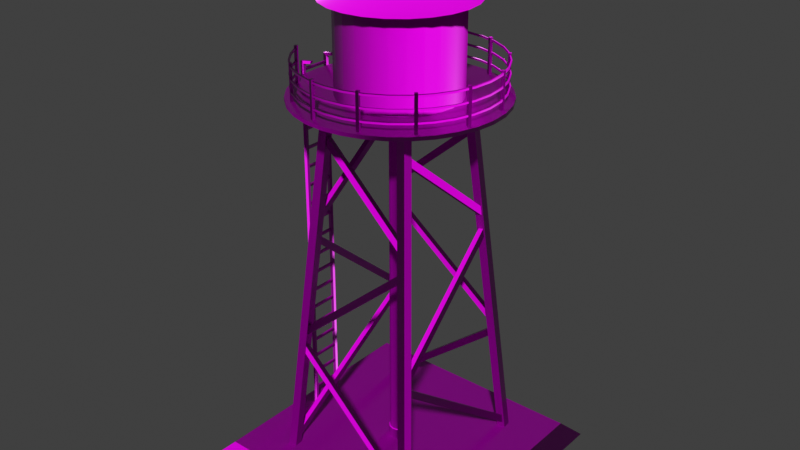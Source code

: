 # Source: water_tank.blend  (saved by Blender 2.90.8; exported with 4.5.12 LTS)
import bpy
from mathutils import Matrix  # noqa: F401  (used for matrix-valued properties, if any)

bpy.ops.wm.read_factory_settings(use_empty=True)
scene = bpy.context.scene
scene.name = 'Scene'

# ---- collections
col_collection = bpy.data.collections.new('Collection'); scene.collection.children.link(col_collection)

# ---- images (referenced by path relative to the original .blend; pixels are not part of the script)
import os
ASSET_DIR = os.environ.get("B2B_ASSET_DIR", "")  # directory of the original .blend (textures are referenced by path, not embedded)
HERE = os.path.dirname(os.path.abspath(__file__))  # packed textures are extracted next to this script under _unpacked/

def load_image(name, relpath, width, height, colorspace="sRGB"):
    """Load a texture the original file referenced (path relative to the .blend, or extracted next to this script)."""
    p = next((c for c in (os.path.join(HERE, relpath), os.path.join(ASSET_DIR, relpath)) if relpath and os.path.exists(c)), "")
    if p:
        img = bpy.data.images.load(p, check_existing=True)
        img.name = name
    else:  # same state as the original file: an image datablock whose file is absent (Cycles renders it pink)
        img = bpy.data.images.new(name, width, height)
        img.source = "FILE"
        img.filepath = "//" + (relpath or name)
    img.colorspace_settings.name = colorspace
    return img
img_normal_png_001 = load_image('normal.png.001', 'texture water tank/normal.png', 1024, 1024, 'Non-Color')
img_metal_png = load_image('metal.png', 'texture water tank/metal.png', 1024, 1024, 'Non-Color')
img_colour_png = load_image('colour.png', 'texture water tank/colour.png', 1024, 1024, 'sRGB')
img_roughness_png = load_image('roughness.png', 'texture water tank/roughness.png', 1024, 1024, 'Non-Color')

# ---- materials (node trees are filled in below, after node groups)
mat_water_tank = bpy.data.materials.new('water tank')

# ---- node groups
ng_auto_smooth = bpy.data.node_groups.new('Auto Smooth', 'GeometryNodeTree')
_s = ng_auto_smooth.interface.new_socket(name='Geometry', in_out='OUTPUT', socket_type='NodeSocketGeometry')
_s = ng_auto_smooth.interface.new_socket(name='Geometry', in_out='INPUT', socket_type='NodeSocketGeometry')
_s = ng_auto_smooth.interface.new_socket(name='Angle', in_out='INPUT', socket_type='NodeSocketFloat')
_s.subtype = 'ANGLE'
_s.min_value = 0.0
_s.max_value = 3.142
ng_auto_smooth.is_modifier = True
_N = ng_auto_smooth.nodes; _L = ng_auto_smooth.links
n0 = _N.new('NodeGroupOutput'); n0.name = 'Group Output'; n0.location = (480, -100)
n1 = _N.new('NodeGroupInput'); n1.name = 'Group Input'; n1.location = (-420, -300)
n2 = _N.new('NodeGroupInput'); n2.name = 'Group Input.001'; n2.location = (-60, -100)
n3 = _N.new('GeometryNodeSetShadeSmooth'); n3.name = 'Set Shade Smooth'; n3.location = (120, -100)
n3.domain = 'EDGE'
n4 = _N.new('GeometryNodeSetShadeSmooth'); n4.name = 'Set Shade Smooth.001'; n4.location = (300, -100)
n5 = _N.new('GeometryNodeInputMeshEdgeAngle'); n5.name = 'Edge Angle'; n5.location = (-420, -220)
n6 = _N.new('GeometryNodeInputEdgeSmooth'); n6.name = 'Is Edge Smooth'; n6.location = (-60, -160)
n7 = _N.new('GeometryNodeInputShadeSmooth'); n7.name = 'Is Face Smooth'; n7.location = (-240, -340)
n8 = _N.new('FunctionNodeBooleanMath'); n8.name = 'Boolean Math'; n8.location = (-60, -220)
n9 = _N.new('FunctionNodeCompare'); n9.name = 'Compare'; n9.location = (-240, -180)
n9.operation = 'LESS_EQUAL'
_L.new(n5.outputs[0], n9.inputs[0])
_L.new(n4.outputs[0], n0.inputs[0])
_L.new(n1.outputs[1], n9.inputs[1])
_L.new(n9.outputs[0], n8.inputs[0])
_L.new(n7.outputs[0], n8.inputs[1])
_L.new(n2.outputs[0], n3.inputs[0])
_L.new(n6.outputs[0], n3.inputs[1])
_L.new(n3.outputs[0], n4.inputs[0])
_L.new(n8.outputs[0], n3.inputs[2])
n0.is_active_output = True

# ---- material node trees
mat_water_tank.use_nodes = True; mat_water_tank.node_tree.nodes.clear()
_N = mat_water_tank.node_tree.nodes; _L = mat_water_tank.node_tree.links
n0 = _N.new('NodeFrame'); n0.name = 'Frame'; n0.location = (-1270, 330)
n0.label = 'Mapping'
n0.width = 400
n1 = _N.new('NodeFrame'); n1.name = 'Frame.001'; n1.location = (-626, 797)
n1.label = 'Textures'
n1.width = 359
n2 = _N.new('ShaderNodeMapping'); n2.name = 'Mapping'; n2.location = (230, -30)
n3 = _N.new('ShaderNodeTexCoord'); n3.name = 'Texture Coordinate'; n3.location = (30, -30)
n4 = _N.new('ShaderNodeTexImage'); n4.name = 'Image Texture.002'; n4.location = (86, -857)
n4.label = 'Normal'
n4.image = img_normal_png_001
n5 = _N.new('ShaderNodeTexImage'); n5.name = 'Image Texture'; n5.location = (86, -297)
n5.label = 'Metallic'
n5.image = img_metal_png
n6 = _N.new('ShaderNodeTexImage'); n6.name = 'Image Texture.003'; n6.location = (89, -30)
n6.label = 'Metallic'
n6.image = img_colour_png
n7 = _N.new('NodeReroute'); n7.name = 'Reroute'; n7.location = (36, -752)
n7.width = 16
n7.socket_idname = 'NodeSocketVector'
n8 = _N.new('ShaderNodeOutputMaterial'); n8.name = 'Material Output'; n8.location = (772, 410)
n9 = _N.new('ShaderNodeBsdfPrincipled'); n9.name = 'Principled BSDF'; n9.location = (405, 487)
n9.distribution = 'GGX'
n9.subsurface_method = 'BURLEY'
n9.inputs[3].default_value = 1.45
n9.inputs[27].default_value = (0.0, 0.0, 0.0, 1.0)
n9.inputs[28].default_value = 1.0
n10 = _N.new('ShaderNodeMath'); n10.name = 'Math'; n10.location = (-93, 403)
n10.operation = 'MULTIPLY'
n10.inputs[1].default_value = 0.1
n10.inputs[2].default_value = 0.0
n11 = _N.new('ShaderNodeTexImage'); n11.name = 'Image Texture.001'; n11.location = (86, -577)
n11.label = 'Roughness'
n11.image = img_roughness_png
n12 = _N.new('ShaderNodeNormalMap'); n12.name = 'Normal Map'; n12.location = (63, 0)
n12.inputs[0].default_value = 1.5
n2.parent = n0
n3.parent = n0
n4.parent = n1
n5.parent = n1
n6.parent = n1
n7.parent = n1
n11.parent = n1
_L.new(n9.outputs[0], n8.inputs[0])
_L.new(n5.outputs[0], n10.inputs[0])
_L.new(n7.outputs[0], n5.inputs[0])
_L.new(n7.outputs[0], n11.inputs[0])
_L.new(n7.outputs[0], n4.inputs[0])
_L.new(n2.outputs[0], n7.inputs[0])
_L.new(n3.outputs[2], n2.inputs[0])
_L.new(n7.outputs[0], n6.inputs[0])
_L.new(n6.outputs[0], n9.inputs[0])
_L.new(n10.outputs[0], n9.inputs[1])
_L.new(n11.outputs[0], n9.inputs[2])
_L.new(n4.outputs[0], n12.inputs[1])
_L.new(n12.outputs[0], n9.inputs[5])
n8.is_active_output = True

# ---- world
world_world = bpy.data.worlds.new('World'); scene.world = world_world
world_world.use_nodes = True; world_world.node_tree.nodes.clear()
_N = world_world.node_tree.nodes; _L = world_world.node_tree.links
n0 = _N.new('ShaderNodeOutputWorld'); n0.name = 'World Output'; n0.location = (300, 300)
n1 = _N.new('ShaderNodeBackground'); n1.name = 'Background'; n1.location = (10, 300)
n1.inputs[0].default_value = (0.05088, 0.05088, 0.05088, 1.0)
_L.new(n1.outputs[0], n0.inputs[0])
n0.is_active_output = True
world_world.color = (0.05088, 0.05088, 0.05088)
world_world.use_sun_shadow = False
world_world.sun_shadow_jitter_overblur = 0.0

# ---- meshes
me_cylinder_003 = bpy.data.meshes.new('Cylinder.003')
me_cylinder_003.from_pydata([(-0.003031, 3.324, 12.43), (-0.003031, 3.324, 12.55), (0.6455, 3.261, 12.43), (0.6455, 3.261, 12.55), (1.269, 3.071, 12.43), (1.269, 3.071, 12.55), (1.844, 2.764, 12.43), (1.844, 2.764, 12.55), (2.348, 2.351, 12.43), (2.348, 2.351, 12.55), (2.761, 1.847, 12.43), (2.761, 1.847, 12.55), (3.068, 1.272, 12.43), (3.068, 1.272, 12.55), (3.258, 0.6485, 12.43), (3.258, 0.6485, 12.55), (3.321, -5.081e-05, 12.43), (3.321, -5.081e-05, 12.55), (3.258, -0.6486, 12.43), (3.258, -0.6486, 12.55), (3.068, -1.272, 12.43), (3.068, -1.272, 12.55), (2.761, -1.847, 12.43), (2.761, -1.847, 12.55), (2.348, -2.351, 12.43), (2.348, -2.351, 12.55), (1.844, -2.764, 12.43), (1.844, -2.764, 12.55), (1.269, -3.071, 12.43), (1.269, -3.071, 12.55), (0.6455, -3.261, 12.43), (0.6455, -3.261, 12.55), (-0.003033, -3.325, 12.43), (-0.003033, -3.325, 12.55), (-0.6516, -3.261, 12.43), (-0.6516, -3.261, 12.55), (-1.275, -3.071, 12.43), (-1.275, -3.071, 12.55), (-1.85, -2.764, 12.43), (-1.85, -2.764, 12.55), (-2.354, -2.351, 12.43), (-2.354, -2.351, 12.55), (-2.767, -1.847, 12.43), (-2.767, -1.847, 12.55), (-3.074, -1.272, 12.43), (-3.074, -1.272, 12.55), (-3.264, -0.6486, 12.43), (-3.264, -0.6486, 12.55), (-3.328, -4.785e-05, 12.43), (-3.328, -4.785e-05, 12.55), (-3.264, 0.6485, 12.43), (-3.264, 0.6485, 12.55), (-3.074, 1.272, 12.43), (-3.074, 1.272, 12.55), (-2.767, 1.847, 12.43), (-2.767, 1.847, 12.55), (-2.354, 2.351, 12.43), (-2.354, 2.351, 12.55), (-1.85, 2.764, 12.43), (-1.85, 2.764, 12.55), (-1.275, 3.071, 12.43), (-1.275, 3.071, 12.55), (-0.6516, 3.261, 12.43), (-0.6516, 3.261, 12.55), (-0.003031, 1.91, 12.5), (-0.003031, 1.91, 15.47), (0.4912, 1.845, 12.5), (0.4912, 1.845, 15.47), (0.9518, 1.654, 12.5), (0.9518, 1.654, 15.47), (1.347, 1.35, 12.5), (1.347, 1.35, 15.47), (1.651, 0.9548, 12.5), (1.651, 0.9548, 15.47), (1.842, 0.4942, 12.5), (1.842, 0.4942, 15.47), (1.907, -5.092e-05, 12.5), (1.907, -5.092e-05, 15.47), (1.842, -0.4943, 12.5), (1.842, -0.4943, 15.47), (1.651, -0.9549, 12.5), (1.651, -0.9549, 15.47), (1.347, -1.35, 12.5), (1.347, -1.35, 15.47), (0.9518, -1.654, 12.5), (0.9518, -1.654, 15.47), (0.4912, -1.845, 12.5), (0.4912, -1.845, 15.47), (-0.003031, -1.91, 12.5), (-0.003031, -1.91, 15.47), (-0.4973, -1.845, 12.5), (-0.4973, -1.845, 15.47), (-0.9579, -1.654, 12.5), (-0.9579, -1.654, 15.47), (-1.353, -1.35, 12.5), (-1.353, -1.35, 15.47), (-1.657, -0.9549, 12.5), (-1.657, -0.9549, 15.47), (-1.848, -0.4943, 12.5), (-1.848, -0.4943, 15.47), (-1.913, -5.195e-05, 12.5), (-1.913, -5.195e-05, 15.47), (-1.848, 0.4942, 12.5), (-1.848, 0.4942, 15.47), (-1.657, 0.9548, 12.5), (-1.657, 0.9548, 15.47), (-1.353, 1.35, 12.5), (-1.353, 1.35, 15.47), (-0.9579, 1.654, 12.5), (-0.9579, 1.654, 15.47), (-0.4973, 1.845, 12.5), (-0.4973, 1.845, 15.47), (0.6142, 2.304, 15.43), (-0.003031, 2.385, 15.43), (1.189, 2.065, 15.43), (1.683, 1.686, 15.43), (2.062, 1.192, 15.43), (2.301, 0.6172, 15.43), (2.382, -5.082e-05, 15.43), (2.301, -0.6173, 15.43), (2.062, -1.192, 15.43), (1.683, -1.686, 15.43), (1.189, -2.065, 15.43), (0.6142, -2.304, 15.43), (-0.003031, -2.385, 15.43), (-0.6203, -2.304, 15.43), (-1.195, -2.065, 15.43), (-1.689, -1.686, 15.43), (-2.068, -1.192, 15.43), (-2.307, -0.6173, 15.43), (-2.388, -5.211e-05, 15.43), (-2.307, 0.6172, 15.43), (-2.068, 1.192, 15.43), (-1.689, 1.686, 15.43), (-1.195, 2.065, 15.43), (-0.6203, 2.304, 15.43), (-0.003031, -5.13e-05, 16.63), (-3.899, -3.896, 0.4276), (3.893, -3.896, 0.4276), (-3.899, 3.896, 0.4276), (3.893, 3.896, 0.4276), (-4.416, 4.413, -0.0779), (-4.416, -4.413, -0.0779), (4.41, -4.413, -0.0779), (4.41, 4.413, -0.0779), (1.636, 1.884, 8.676), (1.798, 1.883, 8.689), (1.386, -1.432, 11.43), (1.649, 1.737, 8.502), (1.811, 1.735, 8.516), (1.399, -1.58, 11.25), (1.561, -1.581, 11.27), (1.548, -1.434, 11.44), (-1.724, 1.743, 8.775), (1.373, 1.502, 11.4), (-1.722, 1.906, 8.788), (1.375, 1.664, 11.41), (-1.576, 1.756, 8.602), (1.521, 1.515, 11.23), (-1.575, 1.918, 8.615), (1.523, 1.677, 11.24), (-1.683, -1.884, 8.665), (-1.846, -1.883, 8.678), (-1.45, 1.432, 11.42), (-1.695, -1.737, 8.491), (-1.858, -1.736, 8.504), (-1.462, 1.58, 11.24), (-1.625, 1.581, 11.26), (-1.613, 1.434, 11.43), (1.702, -1.75, 8.786), (1.701, -1.913, 8.799), (-1.411, -1.509, 11.39), (1.555, -1.763, 8.612), (1.554, -1.925, 8.625), (-1.558, -1.521, 11.22), (-1.56, -1.684, 11.23), (-1.413, -1.671, 11.4), (1.818, -1.873, 7.838), (1.817, -2.035, 7.856), (-1.958, -2.121, 4.596), (1.67, -1.853, 8.011), (1.669, -2.015, 8.028), (-2.106, -2.101, 4.768), (-2.107, -2.263, 4.786), (-1.96, -2.283, 4.613), (-1.822, 1.842, 7.834), (-1.821, 2.004, 7.853), (1.974, 2.125, 4.618), (-1.676, 1.82, 8.007), (-1.674, 1.982, 8.027), (2.121, 2.103, 4.792), (2.123, 2.264, 4.811), (1.976, 2.286, 4.637), (1.706, 2.0, 7.95), (1.868, 1.999, 7.967), (1.964, -2.151, 4.456), (1.685, 1.853, 8.123), (1.847, 1.852, 8.141), (1.944, -2.299, 4.629), (2.105, -2.3, 4.647), (2.126, -2.153, 4.474), (-1.702, -1.971, 7.939), (-1.864, -1.969, 7.956), (-1.938, 2.181, 4.443), (-1.683, -1.824, 8.112), (-1.845, -1.822, 8.129), (-1.919, 2.328, 4.617), (-2.081, 2.33, 4.633), (-2.1, 2.183, 4.46), (2.17, 2.363, 4.196), (2.168, 2.201, 4.186), (-2.252, 2.676, 0.575), (2.022, 2.353, 4.37), (2.02, 2.191, 4.359), (-2.4, 2.666, 0.7486), (-2.402, 2.503, 0.7379), (-2.254, 2.513, 0.5643), (-2.163, -2.363, 4.183), (-2.161, -2.201, 4.172), (2.283, -2.676, 0.5894), (-2.016, -2.353, 4.357), (-2.014, -2.191, 4.346), (2.429, -2.666, 0.7639), (2.431, -2.503, 0.7532), (2.284, -2.513, 0.5787), (-2.138, 2.338, 4.162), (-1.975, 2.337, 4.152), (-2.44, -2.552, 0.5338), (-2.128, 2.191, 4.336), (-1.966, 2.189, 4.326), (-2.43, -2.7, 0.7079), (-2.268, -2.701, 0.6977), (-2.277, -2.554, 0.5237), (2.145, -2.338, 4.176), (1.983, -2.337, 4.165), (2.47, 2.552, 0.5494), (2.135, -2.191, 4.35), (1.972, -2.189, 4.339), (2.46, 2.699, 0.7234), (2.297, 2.701, 0.7122), (2.308, 2.554, 0.5382), (-2.495, -2.796, 0.2125), (-1.559, -1.628, 12.48), (-2.521, -2.51, 0.2125), (-1.586, -1.342, 12.48), (-2.208, -2.772, 0.2134), (-1.273, -1.604, 12.49), (-2.235, -2.485, 0.2134), (-1.299, -1.318, 12.48), (2.516, -2.807, 0.2284), (1.507, -1.635, 12.49), (2.543, -2.52, 0.2285), (1.535, -1.348, 12.49), (2.229, -2.781, 0.2275), (1.221, -1.609, 12.49), (2.257, -2.495, 0.2276), (1.248, -1.323, 12.49), (-2.483, 2.807, 0.2126), (-1.553, 1.635, 12.48), (-2.511, 2.52, 0.2125), (-1.58, 1.348, 12.48), (-2.197, 2.781, 0.2135), (-1.266, 1.609, 12.49), (-2.224, 2.495, 0.2134), (-1.294, 1.323, 12.48), (2.527, 2.796, 0.2285), (1.514, 1.628, 12.49), (2.554, 2.51, 0.2286), (1.54, 1.342, 12.49), (2.241, 2.772, 0.2276), (1.227, 1.604, 12.49), (2.267, 2.485, 0.2276), (1.254, 1.318, 12.49), (-3.417, -0.4997, 12.6), (-3.417, 0.4996, 12.6), (-3.417, -0.4997, 12.68), (-3.337, -0.4997, 12.6), (-3.337, 0.4996, 12.6), (-3.337, -0.4997, 12.68), (-3.337, 0.4996, 12.68), (-3.417, 0.4996, 12.68), (-3.437, 0.4483, 0.2709), (-3.437, 0.4483, 12.92), (-3.437, 0.55, 0.2709), (-3.437, 0.55, 12.92), (-3.321, 0.4483, 0.2709), (-3.321, 0.4483, 12.84), (-3.321, 0.55, 0.2709), (-3.321, 0.55, 12.84), (-3.001, 0.4483, 12.99), (-3.001, 0.55, 12.99), (-3.036, 0.55, 12.9), (-3.036, 0.4483, 12.9), (-3.437, -0.4485, 0.2709), (-3.437, -0.4485, 12.92), (-3.437, -0.5501, 0.2709), (-3.437, -0.5501, 12.92), (-3.321, -0.4485, 0.2709), (-3.321, -0.4485, 12.84), (-3.321, -0.5501, 0.2709), (-3.321, -0.5501, 12.84), (-3.001, -0.4485, 12.99), (-3.001, -0.5501, 12.99), (-3.036, -0.5501, 12.9), (-3.036, -0.4485, 12.9), (-3.417, -0.4997, 1.0), (-3.417, 0.4996, 1.0), (-3.417, -0.4997, 1.081), (-3.337, -0.4997, 1.0), (-3.337, 0.4996, 1.0), (-3.337, -0.4997, 1.081), (-3.337, 0.4996, 1.081), (-3.417, 0.4996, 1.081), (-3.417, -0.4997, 1.645), (-3.417, 0.4996, 1.645), (-3.417, -0.4997, 1.725), (-3.337, -0.4997, 1.645), (-3.337, 0.4996, 1.645), (-3.337, -0.4997, 1.725), (-3.337, 0.4996, 1.725), (-3.417, 0.4996, 1.725), (-3.417, -0.4997, 2.289), (-3.417, 0.4996, 2.289), (-3.417, -0.4997, 2.37), (-3.337, -0.4997, 2.289), (-3.337, 0.4996, 2.289), (-3.337, -0.4997, 2.37), (-3.337, 0.4996, 2.37), (-3.417, 0.4996, 2.37), (-3.417, -0.4997, 2.934), (-3.417, 0.4996, 2.934), (-3.417, -0.4997, 3.014), (-3.337, -0.4997, 2.934), (-3.337, 0.4996, 2.934), (-3.337, -0.4997, 3.014), (-3.337, 0.4996, 3.014), (-3.417, 0.4996, 3.014), (-3.417, -0.4997, 3.578), (-3.417, 0.4996, 3.578), (-3.417, -0.4997, 3.659), (-3.337, -0.4997, 3.578), (-3.337, 0.4996, 3.578), (-3.337, -0.4997, 3.659), (-3.337, 0.4996, 3.659), (-3.417, 0.4996, 3.659), (-3.417, -0.4997, 4.223), (-3.417, 0.4996, 4.223), (-3.417, -0.4997, 4.303), (-3.337, -0.4997, 4.223), (-3.337, 0.4996, 4.223), (-3.337, -0.4997, 4.303), (-3.337, 0.4996, 4.303), (-3.417, 0.4996, 4.303), (-3.417, -0.4997, 4.867), (-3.417, 0.4996, 4.867), (-3.417, -0.4997, 4.948), (-3.337, -0.4997, 4.867), (-3.337, 0.4996, 4.867), (-3.337, -0.4997, 4.948), (-3.337, 0.4996, 4.948), (-3.417, 0.4996, 4.948), (-3.417, -0.4997, 5.512), (-3.417, 0.4996, 5.512), (-3.417, -0.4997, 5.592), (-3.337, -0.4997, 5.512), (-3.337, 0.4996, 5.512), (-3.337, -0.4997, 5.592), (-3.337, 0.4996, 5.592), (-3.417, 0.4996, 5.592), (-3.417, -0.4997, 6.156), (-3.417, 0.4996, 6.156), (-3.417, -0.4997, 6.237), (-3.337, -0.4997, 6.156), (-3.337, 0.4996, 6.156), (-3.337, -0.4997, 6.237), (-3.337, 0.4996, 6.237), (-3.417, 0.4996, 6.237), (-3.417, -0.4997, 6.801), (-3.417, 0.4996, 6.801), (-3.417, -0.4997, 6.881), (-3.337, -0.4997, 6.801), (-3.337, 0.4996, 6.801), (-3.337, -0.4997, 6.881), (-3.337, 0.4996, 6.881), (-3.417, 0.4996, 6.881), (-3.417, -0.4997, 7.445), (-3.417, 0.4996, 7.445), (-3.417, -0.4997, 7.526), (-3.337, -0.4997, 7.445), (-3.337, 0.4996, 7.445), (-3.337, -0.4997, 7.526), (-3.337, 0.4996, 7.526), (-3.417, 0.4996, 7.526), (-3.417, -0.4997, 8.09), (-3.417, 0.4996, 8.09), (-3.417, -0.4997, 8.17), (-3.337, -0.4997, 8.09), (-3.337, 0.4996, 8.09), (-3.337, -0.4997, 8.17), (-3.337, 0.4996, 8.17), (-3.417, 0.4996, 8.17), (-3.417, -0.4997, 8.734), (-3.417, 0.4996, 8.734), (-3.417, -0.4997, 8.815), (-3.337, -0.4997, 8.734), (-3.337, 0.4996, 8.734), (-3.337, -0.4997, 8.815), (-3.337, 0.4996, 8.815), (-3.417, 0.4996, 8.815), (-3.417, -0.4997, 9.379), (-3.417, 0.4996, 9.379), (-3.417, -0.4997, 9.46), (-3.337, -0.4997, 9.379), (-3.337, 0.4996, 9.379), (-3.337, -0.4997, 9.46), (-3.337, 0.4996, 9.46), (-3.417, 0.4996, 9.46), (-3.417, -0.4997, 10.02), (-3.417, 0.4996, 10.02), (-3.417, -0.4997, 10.1), (-3.337, -0.4997, 10.02), (-3.337, 0.4996, 10.02), (-3.337, -0.4997, 10.1), (-3.337, 0.4996, 10.1), (-3.417, 0.4996, 10.1), (-3.417, -0.4997, 10.67), (-3.417, 0.4996, 10.67), (-3.417, -0.4997, 10.75), (-3.337, -0.4997, 10.67), (-3.337, 0.4996, 10.67), (-3.337, -0.4997, 10.75), (-3.337, 0.4996, 10.75), (-3.417, 0.4996, 10.75), (-3.417, -0.4997, 11.31), (-3.417, 0.4996, 11.31), (-3.417, -0.4997, 11.39), (-3.337, -0.4997, 11.31), (-3.337, 0.4996, 11.31), (-3.337, -0.4997, 11.39), (-3.337, 0.4996, 11.39), (-3.417, 0.4996, 11.39), (-3.417, -0.4997, 11.96), (-3.417, 0.4996, 11.96), (-3.417, -0.4997, 12.04), (-3.337, -0.4997, 11.96), (-3.337, 0.4996, 11.96), (-3.337, -0.4997, 12.04), (-3.337, 0.4996, 12.04), (-3.417, 0.4996, 12.04), (-0.003031, 3.167, 12.82), (-0.6209, 3.106, 12.82), (-1.215, 2.926, 12.82), (-1.762, 2.633, 12.82), (-2.242, 2.239, 12.82), (-2.636, 1.759, 12.82), (-2.929, 1.212, 12.82), (-2.929, -1.212, 12.82), (-2.636, -1.759, 12.82), (-2.242, -2.239, 12.82), (-1.762, -2.633, 12.82), (-1.215, -2.926, 12.82), (-0.6209, -3.106, 12.82), (-0.00303, -3.167, 12.82), (0.6148, -3.106, 12.82), (1.209, -2.926, 12.82), (1.756, -2.633, 12.82), (2.236, -2.239, 12.82), (2.63, -1.759, 12.82), (2.923, -1.212, 12.82), (3.103, -0.6179, 12.82), (3.164, -4.801e-05, 12.82), (3.103, 0.6178, 12.82), (2.923, 1.212, 12.82), (2.63, 1.759, 12.82), (2.236, 2.239, 12.82), (1.756, 2.633, 12.82), (1.209, 2.926, 12.82), (0.6148, 3.106, 12.82), (0.006183, 3.118, 12.82), (-0.6021, 3.058, 12.82), (-1.187, 2.881, 12.82), (-1.726, 2.593, 12.82), (-2.199, 2.205, 12.82), (-2.587, 1.732, 12.82), (-2.875, 1.193, 12.82), (-2.875, -1.193, 12.82), (-2.587, -1.732, 12.82), (-2.199, -2.205, 12.82), (-1.726, -2.593, 12.82), (-1.187, -2.881, 12.82), (-0.6021, -3.058, 12.82), (0.006184, -3.118, 12.82), (0.6145, -3.058, 12.82), (1.199, -2.881, 12.82), (1.739, -2.593, 12.82), (2.211, -2.205, 12.82), (2.599, -1.732, 12.82), (2.887, -1.193, 12.82), (3.064, -0.6084, 12.82), (3.124, -4.804e-05, 12.82), (3.064, 0.6083, 12.82), (2.887, 1.193, 12.82), (2.599, 1.732, 12.82), (2.211, 2.205, 12.82), (1.739, 2.593, 12.82), (1.199, 2.881, 12.82), (0.6145, 3.058, 12.82), (-0.6209, 3.106, 12.88), (-0.003031, 3.167, 12.88), (-1.215, 2.926, 12.88), (-1.762, 2.633, 12.88), (-2.242, 2.239, 12.88), (-2.636, 1.759, 12.88), (-2.929, 1.212, 12.88), (-2.636, -1.759, 12.88), (-2.929, -1.212, 12.88), (-2.242, -2.239, 12.88), (-1.762, -2.633, 12.88), (-1.215, -2.926, 12.88), (-0.6209, -3.106, 12.88), (-0.00303, -3.167, 12.88), (0.6148, -3.106, 12.88), (1.209, -2.926, 12.88), (1.756, -2.633, 12.88), (2.236, -2.239, 12.88), (2.63, -1.759, 12.88), (2.923, -1.212, 12.88), (3.103, -0.6179, 12.88), (3.164, -4.801e-05, 12.88), (3.103, 0.6178, 12.88), (2.923, 1.212, 12.88), (2.63, 1.759, 12.88), (2.236, 2.239, 12.88), (1.756, 2.633, 12.88), (1.209, 2.926, 12.88), (0.6148, 3.106, 12.88), (-0.6021, 3.058, 12.88), (0.006183, 3.118, 12.88), (-1.187, 2.881, 12.88), (-1.726, 2.593, 12.88), (-2.199, 2.205, 12.88), (-2.587, 1.732, 12.88), (-2.875, 1.193, 12.88), (-2.587, -1.732, 12.88), (-2.875, -1.193, 12.88), (-2.199, -2.205, 12.88), (-1.726, -2.593, 12.88), (-1.187, -2.881, 12.88), (-0.6021, -3.058, 12.88), (0.006184, -3.118, 12.88), (0.6145, -3.058, 12.88), (1.199, -2.881, 12.88), (1.739, -2.593, 12.88), (2.211, -2.205, 12.88), (2.599, -1.732, 12.88), (2.887, -1.193, 12.88), (3.064, -0.6084, 12.88), (3.124, -4.804e-05, 12.88), (3.064, 0.6083, 12.88), (2.887, 1.193, 12.88), (2.599, 1.732, 12.88), (2.211, 2.205, 12.88), (1.739, 2.593, 12.88), (1.199, 2.881, 12.88), (0.6145, 3.058, 12.88), (-0.003031, 3.167, 13.58), (-0.6209, 3.106, 13.58), (-1.215, 2.926, 13.58), (-1.762, 2.633, 13.58), (-2.242, 2.239, 13.58), (-2.636, 1.759, 13.58), (-2.929, 1.212, 13.58), (-2.929, -1.212, 13.58), (-2.636, -1.759, 13.58), (-2.242, -2.239, 13.58), (-1.762, -2.633, 13.58), (-1.215, -2.926, 13.58), (-0.6209, -3.106, 13.58), (-0.00303, -3.167, 13.58), (0.6148, -3.106, 13.58), (1.209, -2.926, 13.58), (1.756, -2.633, 13.58), (2.236, -2.239, 13.58), (2.63, -1.759, 13.58), (2.923, -1.212, 13.58), (3.103, -0.6179, 13.58), (3.164, -4.801e-05, 13.58), (3.103, 0.6178, 13.58), (2.923, 1.212, 13.58), (2.63, 1.759, 13.58), (2.236, 2.239, 13.58), (1.756, 2.633, 13.58), (1.209, 2.926, 13.58), (0.6148, 3.106, 13.58), (0.006183, 3.118, 13.58), (-0.6021, 3.058, 13.58), (-1.187, 2.881, 13.58), (-1.726, 2.593, 13.58), (-2.199, 2.205, 13.58), (-2.587, 1.732, 13.58), (-2.875, 1.193, 13.58), (-2.875, -1.193, 13.58), (-2.587, -1.732, 13.58), (-2.199, -2.205, 13.58), (-1.726, -2.593, 13.58), (-1.187, -2.881, 13.58), (-0.6021, -3.058, 13.58), (0.006184, -3.118, 13.58), (0.6145, -3.058, 13.58), (1.199, -2.881, 13.58), (1.739, -2.593, 13.58), (2.211, -2.205, 13.58), (2.599, -1.732, 13.58), (2.887, -1.193, 13.58), (3.064, -0.6084, 13.58), (3.124, -4.804e-05, 13.58), (3.064, 0.6083, 13.58), (2.887, 1.193, 13.58), (2.599, 1.732, 13.58), (2.211, 2.205, 13.58), (1.739, 2.593, 13.58), (1.199, 2.881, 13.58), (0.6145, 3.058, 13.58), (-0.6209, 3.106, 13.64), (-0.003031, 3.167, 13.64), (-1.215, 2.926, 13.64), (-1.762, 2.633, 13.64), (-2.242, 2.239, 13.64), (-2.636, 1.759, 13.64), (-2.929, 1.212, 13.64), (-2.636, -1.759, 13.64), (-2.929, -1.212, 13.64), (-2.242, -2.239, 13.64), (-1.762, -2.633, 13.64), (-1.215, -2.926, 13.64), (-0.6209, -3.106, 13.64), (-0.00303, -3.167, 13.64), (0.6148, -3.106, 13.64), (1.209, -2.926, 13.64), (1.756, -2.633, 13.64), (2.236, -2.239, 13.64), (2.63, -1.759, 13.64), (2.923, -1.212, 13.64), (3.103, -0.6179, 13.64), (3.164, -4.801e-05, 13.64), (3.103, 0.6178, 13.64), (2.923, 1.212, 13.64), (2.63, 1.759, 13.64), (2.236, 2.239, 13.64), (1.756, 2.633, 13.64), (1.209, 2.926, 13.64), (0.6148, 3.106, 13.64), (-0.6021, 3.058, 13.65), (0.006183, 3.118, 13.65), (-1.187, 2.881, 13.65), (-1.726, 2.593, 13.65), (-2.199, 2.205, 13.65), (-2.587, 1.732, 13.65), (-2.875, 1.193, 13.65), (-2.587, -1.732, 13.65), (-2.875, -1.193, 13.65), (-2.199, -2.205, 13.65), (-1.726, -2.593, 13.65), (-1.187, -2.881, 13.65), (-0.6021, -3.058, 13.65), (0.006184, -3.118, 13.65), (0.6145, -3.058, 13.65), (1.199, -2.881, 13.65), (1.739, -2.593, 13.65), (2.211, -2.205, 13.65), (2.599, -1.732, 13.65), (2.887, -1.193, 13.65), (3.064, -0.6084, 13.65), (3.124, -4.804e-05, 13.65), (3.064, 0.6083, 13.65), (2.887, 1.193, 13.65), (2.599, 1.732, 13.65), (2.211, 2.205, 13.65), (1.739, 2.593, 13.65), (1.199, 2.881, 13.65), (0.6145, 3.058, 13.65), (-0.003031, 3.167, 13.2), (-0.6209, 3.106, 13.2), (-1.215, 2.926, 13.2), (-1.762, 2.633, 13.2), (-2.242, 2.239, 13.2), (-2.636, 1.759, 13.2), (-2.929, 1.212, 13.2), (-2.929, -1.212, 13.2), (-2.636, -1.759, 13.2), (-2.242, -2.239, 13.2), (-1.762, -2.633, 13.2), (-1.215, -2.926, 13.2), (-0.6209, -3.106, 13.2), (-0.00303, -3.167, 13.2), (0.6148, -3.106, 13.2), (1.209, -2.926, 13.2), (1.756, -2.633, 13.2), (2.236, -2.239, 13.2), (2.63, -1.759, 13.2), (2.923, -1.212, 13.2), (3.103, -0.6179, 13.2), (3.164, -4.801e-05, 13.2), (3.103, 0.6178, 13.2), (2.923, 1.212, 13.2), (2.63, 1.759, 13.2), (2.236, 2.239, 13.2), (1.756, 2.633, 13.2), (1.209, 2.926, 13.2), (0.6148, 3.106, 13.2), (0.006183, 3.118, 13.2), (-0.6021, 3.058, 13.2), (-1.187, 2.881, 13.2), (-1.726, 2.593, 13.2), (-2.199, 2.205, 13.2), (-2.587, 1.732, 13.2), (-2.875, 1.193, 13.2), (-2.875, -1.193, 13.2), (-2.587, -1.732, 13.2), (-2.199, -2.205, 13.2), (-1.726, -2.593, 13.2), (-1.187, -2.881, 13.2), (-0.6021, -3.058, 13.2), (0.006184, -3.118, 13.2), (0.6145, -3.058, 13.2), (1.199, -2.881, 13.2), (1.739, -2.593, 13.2), (2.211, -2.205, 13.2), (2.599, -1.732, 13.2), (2.887, -1.193, 13.2), (3.064, -0.6084, 13.2), (3.124, -4.804e-05, 13.2), (3.064, 0.6083, 13.2), (2.887, 1.193, 13.2), (2.599, 1.732, 13.2), (2.211, 2.205, 13.2), (1.739, 2.593, 13.2), (1.199, 2.881, 13.2), (0.6145, 3.058, 13.2), (-0.6209, 3.106, 13.26), (-0.003031, 3.167, 13.26), (-1.215, 2.926, 13.26), (-1.762, 2.633, 13.26), (-2.242, 2.239, 13.26), (-2.636, 1.759, 13.26), (-2.929, 1.212, 13.26), (-2.636, -1.759, 13.26), (-2.929, -1.212, 13.26), (-2.242, -2.239, 13.26), (-1.762, -2.633, 13.26), (-1.215, -2.926, 13.26), (-0.6209, -3.106, 13.26), (-0.00303, -3.167, 13.26), (0.6148, -3.106, 13.26), (1.209, -2.926, 13.26), (1.756, -2.633, 13.26), (2.236, -2.239, 13.26), (2.63, -1.759, 13.26), (2.923, -1.212, 13.26), (3.103, -0.6179, 13.26), (3.164, -4.801e-05, 13.26), (3.103, 0.6178, 13.26), (2.923, 1.212, 13.26), (2.63, 1.759, 13.26), (2.236, 2.239, 13.26), (1.756, 2.633, 13.26), (1.209, 2.926, 13.26), (0.6148, 3.106, 13.26), (-0.6021, 3.058, 13.26), (0.006183, 3.118, 13.26), (-1.187, 2.881, 13.26), (-1.726, 2.593, 13.26), (-2.199, 2.205, 13.26), (-2.587, 1.732, 13.26), (-2.875, 1.193, 13.26), (-2.587, -1.732, 13.26), (-2.875, -1.193, 13.26), (-2.199, -2.205, 13.26), (-1.726, -2.593, 13.26), (-1.187, -2.881, 13.26), (-0.6021, -3.058, 13.26), (0.006184, -3.118, 13.26), (0.6145, -3.058, 13.26), (1.199, -2.881, 13.26), (1.739, -2.593, 13.26), (2.211, -2.205, 13.26), (2.599, -1.732, 13.26), (2.887, -1.193, 13.26), (3.064, -0.6084, 13.26), (3.124, -4.804e-05, 13.26), (3.064, 0.6083, 13.26), (2.887, 1.193, 13.26), (2.599, 1.732, 13.26), (2.211, 2.205, 13.26), (1.739, 2.593, 13.26), (1.199, 2.881, 13.26), (0.6145, 3.058, 13.26), (-2.914, 1.275, 12.51), (-2.914, 1.275, 13.7), (-2.868, 1.359, 12.51), (-2.868, 1.359, 13.7), (-2.829, 1.229, 12.51), (-2.829, 1.229, 13.7), (-2.783, 1.313, 12.51), (-2.783, 1.313, 13.7), (-1.962, 2.502, 12.51), (-1.962, 2.502, 13.7), (-1.881, 2.555, 12.51), (-1.881, 2.555, 13.7), (-1.909, 2.421, 12.51), (-1.909, 2.421, 13.7), (-1.828, 2.474, 12.51), (-1.828, 2.474, 13.7), (-0.5416, 3.131, 12.51), (-0.5416, 3.131, 13.7), (-0.4457, 3.14, 12.51), (-0.4457, 3.14, 13.7), (-0.5334, 3.035, 12.51), (-0.5334, 3.035, 13.7), (-0.4374, 3.044, 12.51), (-0.4374, 3.044, 13.7), (1.007, 3.012, 12.51), (1.007, 3.012, 13.7), (1.095, 2.974, 12.51), (1.095, 2.974, 13.7), (0.9688, 2.924, 12.51), (0.9688, 2.924, 13.7), (1.057, 2.886, 12.51), (1.057, 2.886, 13.7), (2.314, 2.174, 12.51), (2.314, 2.174, 13.7), (2.374, 2.098, 12.51), (2.374, 2.098, 13.7), (2.239, 2.114, 12.51), (2.239, 2.114, 13.7), (2.298, 2.038, 12.51), (2.298, 2.038, 13.7), (3.068, 0.8155, 12.51), (3.068, 0.8155, 13.7), (3.085, 0.7207, 12.51), (3.085, 0.7207, 13.7), (2.973, 0.7988, 12.51), (2.973, 0.7988, 13.7), (2.99, 0.7039, 12.51), (2.99, 0.7039, 13.7), (3.088, -0.7376, 12.51), (3.088, -0.7376, 13.7), (3.057, -0.829, 12.51), (3.057, -0.829, 13.7), (2.996, -0.7074, 12.51), (2.996, -0.7074, 13.7), (2.966, -0.7988, 12.51), (2.966, -0.7988, 13.7), (2.369, -2.114, 12.51), (2.369, -2.114, 13.7), (2.299, -2.181, 12.51), (2.299, -2.181, 13.7), (2.302, -2.044, 12.51), (2.302, -2.044, 13.7), (2.232, -2.111, 12.51), (2.232, -2.111, 13.7), (1.083, -2.986, 12.51), (1.083, -2.986, 13.7), (0.99, -3.011, 12.51), (0.99, -3.011, 13.7), (1.058, -2.893, 12.51), (1.058, -2.893, 13.7), (0.9649, -2.918, 12.51), (0.9649, -2.918, 13.7), (-0.4621, -3.144, 12.51), (-0.4621, -3.144, 13.7), (-0.5559, -3.122, 12.51), (-0.5559, -3.122, 13.7), (-0.4402, -3.05, 12.51), (-0.4402, -3.05, 13.7), (-0.534, -3.028, 12.51), (-0.534, -3.028, 13.7), (-1.898, -2.551, 12.51), (-1.898, -2.551, 13.7), (-1.97, -2.487, 12.51), (-1.97, -2.487, 13.7), (-1.834, -2.479, 12.51), (-1.834, -2.479, 13.7), (-1.906, -2.415, 12.51), (-1.906, -2.415, 13.7), (-2.88, -1.348, 12.51), (-2.88, -1.348, 13.7), (-2.914, -1.258, 12.51), (-2.914, -1.258, 13.7), (-2.79, -1.315, 12.51), (-2.79, -1.315, 13.7), (-2.823, -1.224, 12.51), (-2.823, -1.224, 13.7), (-3.029e-08, 0.3691, -0.00585), (-2.973e-08, 0.3893, 12.86), (0.1845, 0.3196, -0.00585), (0.1947, 0.3372, 12.86), (0.3196, 0.1845, -0.00585), (0.3372, 0.1947, 12.86), (0.3691, -1.564e-07, -0.00585), (0.3893, -1.548e-07, 12.86), (0.3196, -0.1845, -0.00585), (0.3372, -0.1947, 12.86), (0.1845, -0.3196, -0.00585), (0.1947, -0.3372, 12.86), (2.544e-08, -0.3691, -0.00585), (2.906e-08, -0.3893, 12.86), (-0.1845, -0.3196, -0.00585), (-0.1947, -0.3372, 12.86), (-0.3196, -0.1845, -0.00585), (-0.3372, -0.1947, 12.86), (-0.3691, -3.118e-07, -0.00585), (-0.3893, -3.188e-07, 12.86), (-0.3196, 0.1845, -0.00585), (-0.3372, 0.1947, 12.86), (-0.1845, 0.3196, -0.00585), (-0.1947, 0.3372, 12.86), (-2.973e-08, 0.3893, 12.19), (-3.083e-08, 0.3415, 12.17), (0.1707, 0.2957, 12.17), (0.1947, 0.3372, 12.19), (0.2957, 0.1707, 12.17), (0.3372, 0.1947, 12.19), (0.3415, -1.588e-07, 12.17), (0.3893, -1.548e-07, 12.19), (0.2957, -0.1707, 12.17), (0.3372, -0.1947, 12.19), (0.1707, -0.2957, 12.17), (0.1947, -0.3372, 12.19), (2.073e-08, -0.3415, 12.17), (2.906e-08, -0.3893, 12.19), (-0.1707, -0.2957, 12.17), (-0.1947, -0.3372, 12.19), (-0.2957, -0.1707, 12.17), (-0.3372, -0.1947, 12.19), (-0.3415, -3.026e-07, 12.17), (-0.3893, -3.188e-07, 12.19), (-0.2957, 0.1707, 12.17), (-0.3372, 0.1947, 12.19), (-0.1707, 0.2957, 12.17), (-0.1947, 0.3372, 12.19), (-0.2957, 0.1707, 0.8071), (-0.3196, 0.1845, 0.795), (-0.3415, -3.026e-07, 0.8071), (-0.3691, -3.118e-07, 0.795), (-0.3196, -0.1845, 0.795), (-0.2957, -0.1707, 0.8071), (-0.1707, -0.2957, 0.8071), (-0.1845, -0.3196, 0.795), (2.073e-08, -0.3415, 0.8071), (2.544e-08, -0.3691, 0.795), (0.1845, -0.3196, 0.795), (0.1707, -0.2957, 0.8071), (0.2957, -0.1707, 0.8071), (0.3196, -0.1845, 0.795), (0.3415, -1.588e-07, 0.8071), (0.3691, -1.564e-07, 0.795), (0.3196, 0.1845, 0.795), (0.2957, 0.1707, 0.8071), (-0.1707, 0.2957, 0.8071), (-0.1845, 0.3196, 0.795), (0.1707, 0.2957, 0.8071), (0.1845, 0.3196, 0.795), (-3.029e-08, 0.3691, 0.795), (-3.083e-08, 0.3415, 0.8071)], [], [(0, 1, 3, 2), (2, 3, 5, 4), (4, 5, 7, 6), (6, 7, 9, 8), (8, 9, 11, 10), (10, 11, 13, 12), (12, 13, 15, 14), (14, 15, 17, 16), (16, 17, 19, 18), (18, 19, 21, 20), (20, 21, 23, 22), (22, 23, 25, 24), (24, 25, 27, 26), (26, 27, 29, 28), (28, 29, 31, 30), (30, 31, 33, 32), (32, 33, 35, 34), (34, 35, 37, 36), (36, 37, 39, 38), (38, 39, 41, 40), (40, 41, 43, 42), (42, 43, 45, 44), (44, 45, 47, 46), (46, 47, 49, 48), (48, 49, 51, 50), (50, 51, 53, 52), (52, 53, 55, 54), (54, 55, 57, 56), (56, 57, 59, 58), (58, 59, 61, 60), (3, 31, 29, 5), (60, 61, 63, 62), (62, 63, 1, 0), (0, 36, 38, 62), (15, 19, 17), (13, 21, 19, 15), (11, 23, 21, 13), (9, 25, 23, 11), (7, 27, 25, 9), (5, 29, 27, 7), (31, 3, 1, 33), (33, 1, 63, 35), (35, 63, 61, 37), (37, 61, 59, 39), (39, 59, 57, 41), (41, 57, 55, 43), (43, 55, 53, 45), (45, 53, 51, 47), (47, 51, 49), (20, 16, 18), (22, 14, 16, 20), (24, 12, 14, 22), (26, 10, 12, 24), (28, 8, 10, 26), (30, 6, 8, 28), (32, 4, 6, 30), (34, 2, 4, 32), (36, 0, 2, 34), (62, 38, 40, 60), (60, 40, 42, 58), (58, 42, 44, 56), (56, 44, 46, 54), (54, 46, 48, 52), (52, 48, 50), (64, 65, 67, 66), (66, 67, 69, 68), (68, 69, 71, 70), (70, 71, 73, 72), (72, 73, 75, 74), (74, 75, 77, 76), (76, 77, 79, 78), (78, 79, 81, 80), (80, 81, 83, 82), (82, 83, 85, 84), (84, 85, 87, 86), (86, 87, 89, 88), (88, 89, 91, 90), (90, 91, 93, 92), (92, 93, 95, 94), (94, 95, 97, 96), (96, 97, 99, 98), (98, 99, 101, 100), (100, 101, 103, 102), (102, 103, 105, 104), (104, 105, 107, 106), (106, 107, 109, 108), (69, 67, 112, 114), (108, 109, 111, 110), (110, 111, 65, 64), (127, 126, 136), (79, 77, 118, 119), (89, 87, 123, 124), (99, 97, 128, 129), (109, 107, 133, 134), (75, 73, 116, 117), (85, 83, 121, 122), (95, 93, 126, 127), (105, 103, 131, 132), (71, 69, 114, 115), (81, 79, 119, 120), (67, 65, 113, 112), (91, 89, 124, 125), (101, 99, 129, 130), (111, 109, 134, 135), (77, 75, 117, 118), (87, 85, 122, 123), (97, 95, 127, 128), (107, 105, 132, 133), (73, 71, 115, 116), (83, 81, 120, 121), (93, 91, 125, 126), (103, 101, 130, 131), (65, 111, 135, 113), (120, 119, 136), (135, 134, 136), (112, 113, 136), (128, 127, 136), (121, 120, 136), (113, 135, 136), (114, 112, 136), (129, 128, 136), (122, 121, 136), (115, 114, 136), (130, 129, 136), (123, 122, 136), (116, 115, 136), (131, 130, 136), (124, 123, 136), (117, 116, 136), (132, 131, 136), (125, 124, 136), (118, 117, 136), (133, 132, 136), (126, 125, 136), (119, 118, 136), (134, 133, 136), (137, 138, 140, 139), (140, 144, 141, 139), (137, 142, 143, 138), (138, 143, 144, 140), (139, 141, 142, 137), (145, 147, 152, 146), (148, 150, 147, 145), (149, 151, 150, 148), (146, 152, 151, 149), (153, 154, 156, 155), (155, 156, 160, 159), (159, 160, 158, 157), (157, 158, 154, 153), (161, 163, 168, 162), (164, 166, 163, 161), (165, 167, 166, 164), (162, 168, 167, 165), (169, 171, 176, 170), (172, 174, 171, 169), (173, 175, 174, 172), (170, 176, 175, 173), (177, 178, 184, 179), (180, 177, 179, 182), (181, 180, 182, 183), (178, 181, 183, 184), (185, 186, 192, 187), (188, 185, 187, 190), (189, 188, 190, 191), (186, 189, 191, 192), (193, 194, 200, 195), (196, 193, 195, 198), (197, 196, 198, 199), (194, 197, 199, 200), (201, 202, 208, 203), (204, 201, 203, 206), (205, 204, 206, 207), (202, 205, 207, 208), (209, 210, 216, 211), (212, 209, 211, 214), (213, 212, 214, 215), (210, 213, 215, 216), (217, 218, 224, 219), (220, 217, 219, 222), (221, 220, 222, 223), (218, 221, 223, 224), (225, 226, 232, 227), (228, 225, 227, 230), (229, 228, 230, 231), (226, 229, 231, 232), (233, 234, 240, 235), (236, 233, 235, 238), (237, 236, 238, 239), (234, 237, 239, 240), (241, 242, 244, 243), (243, 244, 248, 247), (247, 248, 246, 245), (245, 246, 242, 241), (249, 251, 252, 250), (251, 255, 256, 252), (255, 253, 254, 256), (253, 249, 250, 254), (257, 259, 260, 258), (259, 263, 264, 260), (263, 261, 262, 264), (261, 257, 258, 262), (265, 266, 268, 267), (267, 268, 272, 271), (271, 272, 270, 269), (269, 270, 266, 265), (274, 277, 276, 273), (273, 275, 280, 274), (277, 279, 278, 276), (279, 280, 275, 278), (281, 282, 284, 283), (283, 284, 288, 287), (287, 288, 286, 285), (285, 286, 282, 281), (286, 288, 291, 292), (291, 290, 289, 292), (284, 282, 289, 290), (282, 286, 292, 289), (288, 284, 290, 291), (293, 295, 296, 294), (295, 299, 300, 296), (299, 297, 298, 300), (297, 293, 294, 298), (298, 304, 303, 300), (303, 304, 301, 302), (296, 302, 301, 294), (294, 301, 304, 298), (300, 303, 302, 296), (306, 309, 308, 305), (305, 307, 312, 306), (309, 311, 310, 308), (311, 312, 307, 310), (314, 317, 316, 313), (313, 315, 320, 314), (317, 319, 318, 316), (319, 320, 315, 318), (322, 325, 324, 321), (321, 323, 328, 322), (325, 327, 326, 324), (327, 328, 323, 326), (330, 333, 332, 329), (329, 331, 336, 330), (333, 335, 334, 332), (335, 336, 331, 334), (338, 341, 340, 337), (337, 339, 344, 338), (341, 343, 342, 340), (343, 344, 339, 342), (346, 349, 348, 345), (345, 347, 352, 346), (349, 351, 350, 348), (351, 352, 347, 350), (354, 357, 356, 353), (353, 355, 360, 354), (357, 359, 358, 356), (359, 360, 355, 358), (362, 365, 364, 361), (361, 363, 368, 362), (365, 367, 366, 364), (367, 368, 363, 366), (370, 373, 372, 369), (369, 371, 376, 370), (373, 375, 374, 372), (375, 376, 371, 374), (378, 381, 380, 377), (377, 379, 384, 378), (381, 383, 382, 380), (383, 384, 379, 382), (386, 389, 388, 385), (385, 387, 392, 386), (389, 391, 390, 388), (391, 392, 387, 390), (394, 397, 396, 393), (393, 395, 400, 394), (397, 399, 398, 396), (399, 400, 395, 398), (402, 405, 404, 401), (401, 403, 408, 402), (405, 407, 406, 404), (407, 408, 403, 406), (410, 413, 412, 409), (409, 411, 416, 410), (413, 415, 414, 412), (415, 416, 411, 414), (418, 421, 420, 417), (417, 419, 424, 418), (421, 423, 422, 420), (423, 424, 419, 422), (426, 429, 428, 425), (425, 427, 432, 426), (429, 431, 430, 428), (431, 432, 427, 430), (434, 437, 436, 433), (433, 435, 440, 434), (437, 439, 438, 436), (439, 440, 435, 438), (442, 445, 444, 441), (441, 443, 448, 442), (445, 447, 446, 444), (447, 448, 443, 446), (476, 505, 506, 477), (463, 492, 493, 464), (449, 478, 479, 450), (477, 506, 478, 449), (464, 493, 494, 465), (450, 479, 480, 451), (465, 494, 495, 466), (451, 480, 481, 452), (466, 495, 496, 467), (452, 481, 482, 453), (467, 496, 497, 468), (453, 482, 483, 454), (468, 497, 498, 469), (454, 483, 484, 455), (469, 498, 499, 470), (456, 485, 486, 457), (470, 499, 500, 471), (457, 486, 487, 458), (471, 500, 501, 472), (458, 487, 488, 459), (472, 501, 502, 473), (459, 488, 489, 460), (473, 502, 503, 474), (460, 489, 490, 461), (474, 503, 504, 475), (461, 490, 491, 462), (475, 504, 505, 476), (462, 491, 492, 463), (534, 535, 564, 563), (521, 522, 551, 550), (508, 507, 536, 537), (535, 508, 537, 564), (522, 523, 552, 551), (507, 509, 538, 536), (523, 524, 553, 552), (509, 510, 539, 538), (524, 525, 554, 553), (510, 511, 540, 539), (525, 526, 555, 554), (511, 512, 541, 540), (526, 527, 556, 555), (512, 513, 542, 541), (527, 528, 557, 556), (515, 514, 543, 544), (528, 529, 558, 557), (514, 516, 545, 543), (529, 530, 559, 558), (516, 517, 546, 545), (530, 531, 560, 559), (517, 518, 547, 546), (531, 532, 561, 560), (518, 519, 548, 547), (532, 533, 562, 561), (519, 520, 549, 548), (533, 534, 563, 562), (520, 521, 550, 549), (486, 485, 544, 543), (458, 459, 517, 516), (487, 486, 543, 545), (459, 460, 518, 517), (488, 487, 545, 546), (460, 461, 519, 518), (489, 488, 546, 547), (461, 462, 520, 519), (490, 489, 547, 548), (462, 463, 521, 520), (491, 490, 548, 549), (463, 464, 522, 521), (492, 491, 549, 550), (464, 465, 523, 522), (493, 492, 550, 551), (465, 466, 524, 523), (494, 493, 551, 552), (466, 467, 525, 524), (495, 494, 552, 553), (467, 468, 526, 525), (496, 495, 553, 554), (468, 469, 527, 526), (497, 496, 554, 555), (469, 470, 528, 527), (498, 497, 555, 556), (470, 471, 529, 528), (499, 498, 556, 557), (471, 472, 530, 529), (500, 499, 557, 558), (472, 473, 531, 530), (501, 500, 558, 559), (473, 474, 532, 531), (502, 501, 559, 560), (474, 475, 533, 532), (503, 502, 560, 561), (475, 476, 534, 533), (504, 503, 561, 562), (476, 477, 535, 534), (449, 450, 507, 508), (505, 504, 562, 563), (477, 449, 508, 535), (450, 451, 509, 507), (506, 505, 563, 564), (479, 478, 537, 536), (451, 452, 510, 509), (478, 506, 564, 537), (480, 479, 536, 538), (452, 453, 511, 510), (481, 480, 538, 539), (453, 454, 512, 511), (482, 481, 539, 540), (454, 455, 513, 512), (483, 482, 540, 541), (456, 457, 514, 515), (484, 483, 541, 542), (457, 458, 516, 514), (484, 542, 513, 455), (456, 515, 544, 485), (592, 621, 622, 593), (579, 608, 609, 580), (565, 594, 595, 566), (593, 622, 594, 565), (580, 609, 610, 581), (566, 595, 596, 567), (581, 610, 611, 582), (567, 596, 597, 568), (582, 611, 612, 583), (568, 597, 598, 569), (583, 612, 613, 584), (569, 598, 599, 570), (584, 613, 614, 585), (570, 599, 600, 571), (585, 614, 615, 586), (572, 601, 602, 573), (586, 615, 616, 587), (573, 602, 603, 574), (587, 616, 617, 588), (574, 603, 604, 575), (588, 617, 618, 589), (575, 604, 605, 576), (589, 618, 619, 590), (576, 605, 606, 577), (590, 619, 620, 591), (577, 606, 607, 578), (591, 620, 621, 592), (578, 607, 608, 579), (650, 651, 680, 679), (637, 638, 667, 666), (624, 623, 652, 653), (651, 624, 653, 680), (638, 639, 668, 667), (623, 625, 654, 652), (639, 640, 669, 668), (625, 626, 655, 654), (640, 641, 670, 669), (626, 627, 656, 655), (641, 642, 671, 670), (627, 628, 657, 656), (642, 643, 672, 671), (628, 629, 658, 657), (643, 644, 673, 672), (631, 630, 659, 660), (644, 645, 674, 673), (630, 632, 661, 659), (645, 646, 675, 674), (632, 633, 662, 661), (646, 647, 676, 675), (633, 634, 663, 662), (647, 648, 677, 676), (634, 635, 664, 663), (648, 649, 678, 677), (635, 636, 665, 664), (649, 650, 679, 678), (636, 637, 666, 665), (602, 601, 660, 659), (574, 575, 633, 632), (603, 602, 659, 661), (575, 576, 634, 633), (604, 603, 661, 662), (576, 577, 635, 634), (605, 604, 662, 663), (577, 578, 636, 635), (606, 605, 663, 664), (578, 579, 637, 636), (607, 606, 664, 665), (579, 580, 638, 637), (608, 607, 665, 666), (580, 581, 639, 638), (609, 608, 666, 667), (581, 582, 640, 639), (610, 609, 667, 668), (582, 583, 641, 640), (611, 610, 668, 669), (583, 584, 642, 641), (612, 611, 669, 670), (584, 585, 643, 642), (613, 612, 670, 671), (585, 586, 644, 643), (614, 613, 671, 672), (586, 587, 645, 644), (615, 614, 672, 673), (587, 588, 646, 645), (616, 615, 673, 674), (588, 589, 647, 646), (617, 616, 674, 675), (589, 590, 648, 647), (618, 617, 675, 676), (590, 591, 649, 648), (619, 618, 676, 677), (591, 592, 650, 649), (620, 619, 677, 678), (592, 593, 651, 650), (565, 566, 623, 624), (621, 620, 678, 679), (593, 565, 624, 651), (566, 567, 625, 623), (622, 621, 679, 680), (595, 594, 653, 652), (567, 568, 626, 625), (594, 622, 680, 653), (596, 595, 652, 654), (568, 569, 627, 626), (597, 596, 654, 655), (569, 570, 628, 627), (598, 597, 655, 656), (570, 571, 629, 628), (599, 598, 656, 657), (572, 573, 630, 631), (600, 599, 657, 658), (573, 574, 632, 630), (600, 658, 629, 571), (572, 631, 660, 601), (708, 737, 738, 709), (695, 724, 725, 696), (681, 710, 711, 682), (709, 738, 710, 681), (696, 725, 726, 697), (682, 711, 712, 683), (697, 726, 727, 698), (683, 712, 713, 684), (698, 727, 728, 699), (684, 713, 714, 685), (699, 728, 729, 700), (685, 714, 715, 686), (700, 729, 730, 701), (686, 715, 716, 687), (701, 730, 731, 702), (688, 717, 718, 689), (702, 731, 732, 703), (689, 718, 719, 690), (703, 732, 733, 704), (690, 719, 720, 691), (704, 733, 734, 705), (691, 720, 721, 692), (705, 734, 735, 706), (692, 721, 722, 693), (706, 735, 736, 707), (693, 722, 723, 694), (707, 736, 737, 708), (694, 723, 724, 695), (766, 767, 796, 795), (753, 754, 783, 782), (740, 739, 768, 769), (767, 740, 769, 796), (754, 755, 784, 783), (739, 741, 770, 768), (755, 756, 785, 784), (741, 742, 771, 770), (756, 757, 786, 785), (742, 743, 772, 771), (757, 758, 787, 786), (743, 744, 773, 772), (758, 759, 788, 787), (744, 745, 774, 773), (759, 760, 789, 788), (747, 746, 775, 776), (760, 761, 790, 789), (746, 748, 777, 775), (761, 762, 791, 790), (748, 749, 778, 777), (762, 763, 792, 791), (749, 750, 779, 778), (763, 764, 793, 792), (750, 751, 780, 779), (764, 765, 794, 793), (751, 752, 781, 780), (765, 766, 795, 794), (752, 753, 782, 781), (718, 717, 776, 775), (690, 691, 749, 748), (719, 718, 775, 777), (691, 692, 750, 749), (720, 719, 777, 778), (692, 693, 751, 750), (721, 720, 778, 779), (693, 694, 752, 751), (722, 721, 779, 780), (694, 695, 753, 752), (723, 722, 780, 781), (695, 696, 754, 753), (724, 723, 781, 782), (696, 697, 755, 754), (725, 724, 782, 783), (697, 698, 756, 755), (726, 725, 783, 784), (698, 699, 757, 756), (727, 726, 784, 785), (699, 700, 758, 757), (728, 727, 785, 786), (700, 701, 759, 758), (729, 728, 786, 787), (701, 702, 760, 759), (730, 729, 787, 788), (702, 703, 761, 760), (731, 730, 788, 789), (703, 704, 762, 761), (732, 731, 789, 790), (704, 705, 763, 762), (733, 732, 790, 791), (705, 706, 764, 763), (734, 733, 791, 792), (706, 707, 765, 764), (735, 734, 792, 793), (707, 708, 766, 765), (736, 735, 793, 794), (708, 709, 767, 766), (681, 682, 739, 740), (737, 736, 794, 795), (709, 681, 740, 767), (682, 683, 741, 739), (738, 737, 795, 796), (711, 710, 769, 768), (683, 684, 742, 741), (710, 738, 796, 769), (712, 711, 768, 770), (684, 685, 743, 742), (713, 712, 770, 771), (685, 686, 744, 743), (714, 713, 771, 772), (686, 687, 745, 744), (715, 714, 772, 773), (688, 689, 746, 747), (716, 715, 773, 774), (689, 690, 748, 746), (716, 774, 745, 687), (688, 747, 776, 717), (797, 798, 800, 799), (799, 800, 804, 803), (803, 804, 802, 801), (801, 802, 798, 797), (804, 800, 798, 802), (805, 806, 808, 807), (807, 808, 812, 811), (811, 812, 810, 809), (809, 810, 806, 805), (812, 808, 806, 810), (813, 814, 816, 815), (815, 816, 820, 819), (819, 820, 818, 817), (817, 818, 814, 813), (820, 816, 814, 818), (821, 822, 824, 823), (823, 824, 828, 827), (827, 828, 826, 825), (825, 826, 822, 821), (828, 824, 822, 826), (829, 830, 832, 831), (831, 832, 836, 835), (835, 836, 834, 833), (833, 834, 830, 829), (836, 832, 830, 834), (837, 838, 840, 839), (839, 840, 844, 843), (843, 844, 842, 841), (841, 842, 838, 837), (844, 840, 838, 842), (845, 846, 848, 847), (847, 848, 852, 851), (851, 852, 850, 849), (849, 850, 846, 845), (852, 848, 846, 850), (853, 854, 856, 855), (855, 856, 860, 859), (859, 860, 858, 857), (857, 858, 854, 853), (860, 856, 854, 858), (861, 862, 864, 863), (863, 864, 868, 867), (867, 868, 866, 865), (865, 866, 862, 861), (868, 864, 862, 866), (869, 870, 872, 871), (871, 872, 876, 875), (875, 876, 874, 873), (873, 874, 870, 869), (876, 872, 870, 874), (877, 878, 880, 879), (879, 880, 884, 883), (883, 884, 882, 881), (881, 882, 878, 877), (884, 880, 878, 882), (885, 886, 888, 887), (887, 888, 892, 891), (891, 892, 890, 889), (889, 890, 886, 885), (892, 888, 886, 890), (893, 963, 962, 895), (961, 919, 921, 958), (897, 957, 956, 899), (901, 954, 951, 903), (953, 925, 927, 952), (903, 951, 950, 905), (907, 948, 945, 909), (947, 931, 933, 946), (941, 937, 939, 959), (913, 942, 960, 915), (915, 960, 963, 893), (895, 962, 957, 897), (938, 914, 916, 940), (936, 912, 914, 938), (934, 910, 912, 936), (932, 908, 910, 934), (930, 906, 908, 932), (928, 904, 906, 930), (926, 902, 904, 928), (924, 900, 902, 926), (922, 898, 900, 924), (920, 896, 898, 922), (917, 894, 896, 920), (940, 917, 918, 939), (938, 940, 939, 937), (936, 938, 937, 935), (934, 936, 935, 933), (932, 934, 933, 931), (930, 932, 931, 929), (928, 930, 929, 927), (926, 928, 927, 925), (924, 926, 925, 923), (922, 924, 923, 921), (920, 922, 921, 919), (917, 920, 919, 918), (940, 916, 894, 917), (964, 918, 919, 961), (909, 945, 944, 911), (943, 935, 937, 941), (946, 933, 935, 943), (905, 950, 948, 907), (949, 929, 931, 947), (952, 927, 929, 949), (899, 956, 954, 901), (955, 923, 925, 953), (958, 921, 923, 955), (959, 939, 918, 964), (958, 955, 956, 957), (952, 949, 950, 951), (946, 943, 944, 945), (964, 961, 962, 963), (955, 953, 954, 956), (949, 947, 948, 950), (943, 941, 942, 944), (961, 958, 957, 962), (941, 959, 960, 942), (947, 946, 945, 948), (953, 952, 951, 954), (959, 964, 963, 960), (911, 944, 942, 913)])
me_cylinder_003.polygons.foreach_set('use_smooth', [True] * 761)
_uv = me_cylinder_003.uv_layers.new(name='UVMap')
_uv.uv.foreach_set('vector', [0.2729, 0.9767, 0.2729, 0.9817, 0.2455, 0.9817, 0.2455, 0.9767, 0.2455, 0.9767, 0.2455, 0.9817, 0.2182, 0.9817, 0.2182, 0.9767, 0.2182, 0.9767, 0.2182, 0.9817, 0.1908, 0.9817, 0.1908, 0.9767, 0.1908, 0.9767, 0.1908, 0.9817, 0.1635, 0.9817, 0.1635, 0.9767, 0.1635, 0.9767, 0.1635, 0.9817, 0.1361, 0.9817, 0.1361, 0.9767, 0.1361, 0.9767, 0.1361, 0.9817, 0.1088, 0.9817, 0.1088, 0.9767, 0.9839, 0.9767, 0.9839, 0.9817, 0.9566, 0.9817, 0.9566, 0.9767, 0.9566, 0.9767, 0.9566, 0.9817, 0.9292, 0.9817, 0.9292, 0.9767, 0.9292, 0.9767, 0.9292, 0.9817, 0.9019, 0.9817, 0.9019, 0.9767, 0.9019, 0.9767, 0.9019, 0.9817, 0.8745, 0.9817, 0.8745, 0.9767, 0.8745, 0.9767, 0.8745, 0.9817, 0.8472, 0.9817, 0.8472, 0.9767, 0.8472, 0.9767, 0.8472, 0.9817, 0.8198, 0.9817, 0.8198, 0.9767, 0.8198, 0.9767, 0.8198, 0.9817, 0.7925, 0.9817, 0.7925, 0.9767, 0.7925, 0.9767, 0.7925, 0.9817, 0.7651, 0.9817, 0.7651, 0.9767, 0.7651, 0.9767, 0.7651, 0.9817, 0.7378, 0.9817, 0.7378, 0.9767, 0.7378, 0.9767, 0.7378, 0.9817, 0.7105, 0.9817, 0.7105, 0.9767, 0.7105, 0.9767, 0.7105, 0.9817, 0.6831, 0.9817, 0.6831, 0.9767, 0.6831, 0.9767, 0.6831, 0.9817, 0.6558, 0.9817, 0.6558, 0.9767, 0.6558, 0.9767, 0.6558, 0.9817, 0.6284, 0.9817, 0.6284, 0.9767, 0.6284, 0.9767, 0.6284, 0.9817, 0.6011, 0.9817, 0.6011, 0.9767, 0.6011, 0.9767, 0.6011, 0.9817, 0.5737, 0.9817, 0.5737, 0.9767, 0.5737, 0.9767, 0.5737, 0.9817, 0.5464, 0.9817, 0.5464, 0.9767, 0.5464, 0.9767, 0.5464, 0.9817, 0.519, 0.9817, 0.519, 0.9767, 0.519, 0.9767, 0.519, 0.9817, 0.4917, 0.9817, 0.4917, 0.9767, 0.4917, 0.9767, 0.4917, 0.9817, 0.4643, 0.9817, 0.4643, 0.9767, 0.4643, 0.9767, 0.4643, 0.9817, 0.437, 0.9817, 0.437, 0.9767, 0.437, 0.9767, 0.437, 0.9817, 0.4096, 0.9817, 0.4096, 0.9767, 0.4096, 0.9767, 0.4096, 0.9817, 0.3823, 0.9817, 0.3823, 0.9767, 0.3823, 0.9767, 0.3823, 0.9817, 0.3549, 0.9817, 0.3549, 0.9767, 0.3549, 0.9767, 0.3549, 0.9817, 0.3276, 0.9817, 0.3276, 0.9767, 0.605, 0.3148, 0.875, 0.3967, 0.8594, 0.4201, 0.605, 0.343, 0.3276, 0.9767, 0.3276, 0.9817, 0.3002, 0.9817, 0.3002, 0.9767, 0.3002, 0.9767, 0.3002, 0.9817, 0.2729, 0.9817, 0.2729, 0.9767, 0.8911, 0.3427, 0.621, 0.2608, 0.6367, 0.2374, 0.8911, 0.3145, 0.6804, 0.4558, 0.7341, 0.4721, 0.7064, 0.4665, 0.6569, 0.4401, 0.7623, 0.4721, 0.7341, 0.4721, 0.6804, 0.4558, 0.637, 0.4201, 0.7899, 0.4665, 0.7623, 0.4721, 0.6569, 0.4401, 0.6213, 0.3967, 0.816, 0.4558, 0.7899, 0.4665, 0.637, 0.4201, 0.6105, 0.3706, 0.8394, 0.4401, 0.816, 0.4558, 0.6213, 0.3967, 0.605, 0.343, 0.8594, 0.4201, 0.8394, 0.4401, 0.6105, 0.3706, 0.875, 0.3967, 0.605, 0.3148, 0.6105, 0.2871, 0.8858, 0.3706, 0.8858, 0.3706, 0.6105, 0.2871, 0.6213, 0.2611, 0.8913, 0.343, 0.8913, 0.343, 0.6213, 0.2611, 0.637, 0.2376, 0.8913, 0.3148, 0.8913, 0.3148, 0.637, 0.2376, 0.6569, 0.2177, 0.8858, 0.2871, 0.8858, 0.2871, 0.6569, 0.2177, 0.6804, 0.202, 0.875, 0.2611, 0.875, 0.2611, 0.6804, 0.202, 0.7064, 0.1912, 0.8594, 0.2376, 0.8594, 0.2376, 0.7064, 0.1912, 0.7341, 0.1857, 0.8394, 0.2177, 0.8394, 0.2177, 0.7341, 0.1857, 0.7623, 0.1857, 0.816, 0.202, 0.816, 0.202, 0.7623, 0.1857, 0.7899, 0.1912, 0.6801, 0.4555, 0.7338, 0.4718, 0.7061, 0.4663, 0.6566, 0.4399, 0.762, 0.4718, 0.7338, 0.4718, 0.6801, 0.4555, 0.6367, 0.4199, 0.7897, 0.4663, 0.762, 0.4718, 0.6566, 0.4399, 0.621, 0.3965, 0.8157, 0.4555, 0.7897, 0.4663, 0.6367, 0.4199, 0.6102, 0.3704, 0.8392, 0.4399, 0.8157, 0.4555, 0.621, 0.3965, 0.6047, 0.3427, 0.8591, 0.4199, 0.8392, 0.4399, 0.6102, 0.3704, 0.6047, 0.3145, 0.8748, 0.3965, 0.8591, 0.4199, 0.6047, 0.3427, 0.6102, 0.2869, 0.8856, 0.3704, 0.8748, 0.3965, 0.6047, 0.3145, 0.621, 0.2608, 0.8911, 0.3427, 0.8856, 0.3704, 0.6102, 0.2869, 0.8911, 0.3145, 0.6367, 0.2374, 0.6566, 0.2174, 0.8856, 0.2869, 0.8856, 0.2869, 0.6566, 0.2174, 0.6801, 0.2017, 0.8748, 0.2608, 0.8748, 0.2608, 0.6801, 0.2017, 0.7061, 0.191, 0.8591, 0.2374, 0.8591, 0.2374, 0.7061, 0.191, 0.7338, 0.1854, 0.8392, 0.2174, 0.8392, 0.2174, 0.7338, 0.1854, 0.762, 0.1854, 0.8157, 0.2017, 0.8157, 0.2017, 0.762, 0.1854, 0.7896, 0.1909, 0.7016, 0.1599, 0.7016, 0.007, 0.7262, 0.007, 0.7262, 0.1599, 0.7262, 0.1599, 0.7262, 0.007, 0.7508, 0.007, 0.7508, 0.1599, 0.7508, 0.1599, 0.7508, 0.007, 0.7754, 0.007, 0.7754, 0.1599, 0.7754, 0.1599, 0.7754, 0.007, 0.8, 0.007, 0.8, 0.1599, 0.8, 0.1599, 0.8, 0.007, 0.8246, 0.007001, 0.8246, 0.1599, 0.8246, 0.1599, 0.8246, 0.007001, 0.8492, 0.007001, 0.8492, 0.1599, 0.8492, 0.1599, 0.8492, 0.007001, 0.8738, 0.007001, 0.8738, 0.1599, 0.8738, 0.1599, 0.8738, 0.007001, 0.8984, 0.007001, 0.8984, 0.1599, 0.308, 0.1599, 0.308, 0.007001, 0.3326, 0.007, 0.3326, 0.1599, 0.3326, 0.1599, 0.3326, 0.007, 0.3572, 0.007, 0.3572, 0.1599, 0.3572, 0.1599, 0.3572, 0.007, 0.3818, 0.007, 0.3818, 0.1599, 0.3818, 0.1599, 0.3818, 0.007, 0.4064, 0.007, 0.4064, 0.1599, 0.4064, 0.1599, 0.4064, 0.007, 0.431, 0.007, 0.431, 0.1599, 0.431, 0.1599, 0.431, 0.007, 0.4556, 0.007, 0.4556, 0.1599, 0.4556, 0.1599, 0.4556, 0.007, 0.4802, 0.007, 0.4802, 0.1599, 0.4802, 0.1599, 0.4802, 0.007, 0.5048, 0.007, 0.5048, 0.1599, 0.5048, 0.1599, 0.5048, 0.007, 0.5294, 0.007, 0.5294, 0.1599, 0.5294, 0.1599, 0.5294, 0.007, 0.554, 0.007, 0.554, 0.1599, 0.554, 0.1599, 0.554, 0.007, 0.5786, 0.007, 0.5786, 0.1599, 0.5786, 0.1599, 0.5786, 0.007, 0.6032, 0.007, 0.6032, 0.1599, 0.6032, 0.1599, 0.6032, 0.007, 0.6278, 0.007, 0.6278, 0.1599, 0.6278, 0.1599, 0.6278, 0.007, 0.6524, 0.007, 0.6524, 0.1599, 0.4294, 0.43, 0.4587, 0.43, 0.4626, 0.4595, 0.4255, 0.4595, 0.6524, 0.1599, 0.6524, 0.007, 0.677, 0.007, 0.677, 0.1599, 0.677, 0.1599, 0.677, 0.007, 0.7016, 0.007, 0.7016, 0.1599, 0.372, 0.2631, 0.389, 0.2462, 0.4449, 0.319, 0.3326, 0.3331, 0.3402, 0.3614, 0.3127, 0.3729, 0.303, 0.337, 0.4011, 0.2145, 0.3757, 0.2292, 0.3575, 0.2055, 0.3897, 0.187, 0.5332, 0.2501, 0.5125, 0.2293, 0.5307, 0.2056, 0.5569, 0.2319, 0.5331, 0.387, 0.5477, 0.3616, 0.5753, 0.3729, 0.5568, 0.4051, 0.3549, 0.3869, 0.3756, 0.4076, 0.3575, 0.4314, 0.3312, 0.4051, 0.3549, 0.2499, 0.3403, 0.2753, 0.3126, 0.264, 0.3312, 0.2318, 0.4871, 0.2146, 0.4588, 0.207, 0.4627, 0.1774, 0.4985, 0.187, 0.5553, 0.3332, 0.5553, 0.3038, 0.5849, 0.2999, 0.5849, 0.337, 0.401, 0.4223, 0.4294, 0.43, 0.4255, 0.4595, 0.3897, 0.4499, 0.3326, 0.3037, 0.3326, 0.3331, 0.303, 0.337, 0.303, 0.2999, 0.4587, 0.43, 0.487, 0.4224, 0.4985, 0.4499, 0.4626, 0.4595, 0.4295, 0.2069, 0.4011, 0.2145, 0.3897, 0.187, 0.4255, 0.1774, 0.5478, 0.2755, 0.5332, 0.2501, 0.5569, 0.2319, 0.5754, 0.2641, 0.5124, 0.4077, 0.5331, 0.387, 0.5568, 0.4051, 0.5306, 0.4313, 0.3402, 0.3614, 0.3549, 0.3869, 0.3312, 0.4051, 0.3127, 0.3729, 0.3757, 0.2292, 0.3549, 0.2499, 0.3312, 0.2318, 0.3575, 0.2055, 0.5125, 0.2293, 0.4871, 0.2146, 0.4985, 0.187, 0.5307, 0.2056, 0.5477, 0.3616, 0.5553, 0.3332, 0.5849, 0.337, 0.5753, 0.3729, 0.3756, 0.4076, 0.401, 0.4223, 0.3897, 0.4499, 0.3575, 0.4314, 0.3403, 0.2753, 0.3326, 0.3037, 0.303, 0.2999, 0.3126, 0.264, 0.4588, 0.207, 0.4295, 0.2069, 0.4255, 0.1774, 0.4627, 0.1774, 0.5553, 0.3038, 0.5478, 0.2755, 0.5754, 0.2641, 0.5849, 0.2999, 0.487, 0.4224, 0.5124, 0.4077, 0.5306, 0.4313, 0.4985, 0.4499, 0.5177, 0.2631, 0.5296, 0.2838, 0.4449, 0.319, 0.4329, 0.41, 0.4097, 0.4038, 0.4449, 0.319, 0.48, 0.4038, 0.4568, 0.41, 0.4449, 0.319, 0.3601, 0.2838, 0.372, 0.2631, 0.4449, 0.319, 0.5007, 0.2462, 0.5177, 0.2631, 0.4449, 0.319, 0.4568, 0.41, 0.4329, 0.41, 0.4449, 0.319, 0.5007, 0.3918, 0.48, 0.4038, 0.4449, 0.319, 0.3539, 0.307, 0.3601, 0.2838, 0.4449, 0.319, 0.48, 0.2342, 0.5007, 0.2462, 0.4449, 0.319, 0.5177, 0.3748, 0.5007, 0.3918, 0.4449, 0.319, 0.3539, 0.3309, 0.3539, 0.307, 0.4449, 0.319, 0.4568, 0.228, 0.48, 0.2342, 0.4449, 0.319, 0.5296, 0.3541, 0.5177, 0.3748, 0.4449, 0.319, 0.3601, 0.3541, 0.3539, 0.3309, 0.4449, 0.319, 0.4329, 0.228, 0.4568, 0.228, 0.4449, 0.319, 0.5359, 0.3309, 0.5296, 0.3541, 0.4449, 0.319, 0.372, 0.3748, 0.3601, 0.3541, 0.4449, 0.319, 0.4097, 0.2342, 0.4329, 0.228, 0.4449, 0.319, 0.5359, 0.307, 0.5359, 0.3309, 0.4449, 0.319, 0.389, 0.3918, 0.372, 0.3748, 0.4449, 0.319, 0.389, 0.2462, 0.4097, 0.2342, 0.4449, 0.319, 0.5296, 0.2838, 0.5359, 0.307, 0.4449, 0.319, 0.4097, 0.4038, 0.389, 0.3918, 0.4449, 0.319, 0.6246, 0.7914, 0.6246, 0.5767, 0.8394, 0.5767, 0.8394, 0.7914, 0.8363, 0.533, 0.8505, 0.5547, 0.6072, 0.5547, 0.6215, 0.533, 0.6215, 0.5329, 0.6072, 0.5112, 0.8505, 0.5112, 0.8363, 0.5329, 0.6215, 0.5111, 0.6072, 0.4894, 0.8505, 0.4894, 0.8363, 0.5111, 0.8363, 0.5548, 0.8505, 0.5766, 0.6072, 0.5766, 0.6215, 0.5548, 0.3449, 0.864, 0.7412, 0.864, 0.7412, 0.8798, 0.3449, 0.8798, 0.3449, 0.8417, 0.7412, 0.8417, 0.7412, 0.864, 0.3449, 0.864, 0.3449, 0.8258, 0.7412, 0.8258, 0.7412, 0.8417, 0.3449, 0.8417, 0.3449, 0.8036, 0.7412, 0.8036, 0.7412, 0.8258, 0.3449, 0.8258, 0.3449, 0.864, 0.7412, 0.864, 0.7412, 0.8798, 0.3449, 0.8798, 0.3449, 0.8036, 0.7412, 0.8036, 0.7412, 0.8258, 0.3449, 0.8258, 0.3449, 0.8258, 0.7412, 0.8258, 0.7412, 0.8417, 0.3449, 0.8417, 0.3449, 0.8417, 0.7412, 0.8417, 0.7412, 0.864, 0.3449, 0.864, 0.3449, 0.864, 0.7412, 0.864, 0.7412, 0.8798, 0.3449, 0.8798, 0.3449, 0.8417, 0.7412, 0.8417, 0.7412, 0.864, 0.3449, 0.864, 0.3449, 0.8258, 0.7412, 0.8258, 0.7412, 0.8417, 0.3449, 0.8417, 0.3449, 0.8036, 0.7412, 0.8036, 0.7412, 0.8258, 0.3449, 0.8258, 0.3449, 0.864, 0.7412, 0.864, 0.7412, 0.8798, 0.3449, 0.8798, 0.3449, 0.8417, 0.7412, 0.8417, 0.7412, 0.864, 0.3449, 0.864, 0.3449, 0.8258, 0.7412, 0.8258, 0.7412, 0.8417, 0.3449, 0.8417, 0.3449, 0.8036, 0.7412, 0.8036, 0.7412, 0.8258, 0.3449, 0.8258, 0.3449, 0.864, 0.3449, 0.8798, 0.7412, 0.8798, 0.7412, 0.864, 0.3449, 0.8417, 0.3449, 0.864, 0.7412, 0.864, 0.7412, 0.8417, 0.3449, 0.8258, 0.3449, 0.8417, 0.7412, 0.8417, 0.7412, 0.8258, 0.3449, 0.8036, 0.3449, 0.8258, 0.7412, 0.8258, 0.7412, 0.8036, 0.3449, 0.864, 0.3449, 0.8798, 0.7412, 0.8798, 0.7412, 0.864, 0.3449, 0.8417, 0.3449, 0.864, 0.7412, 0.864, 0.7412, 0.8417, 0.3449, 0.8258, 0.3449, 0.8417, 0.7412, 0.8417, 0.7412, 0.8258, 0.3449, 0.8036, 0.3449, 0.8258, 0.7412, 0.8258, 0.7412, 0.8036, 0.3449, 0.864, 0.3449, 0.8798, 0.7412, 0.8798, 0.7412, 0.864, 0.3449, 0.8417, 0.3449, 0.864, 0.7412, 0.864, 0.7412, 0.8417, 0.3449, 0.8258, 0.3449, 0.8417, 0.7412, 0.8417, 0.7412, 0.8258, 0.3449, 0.8036, 0.3449, 0.8258, 0.7412, 0.8258, 0.7412, 0.8036, 0.3449, 0.864, 0.3449, 0.8798, 0.7412, 0.8798, 0.7412, 0.864, 0.3449, 0.8417, 0.3449, 0.864, 0.7412, 0.864, 0.7412, 0.8417, 0.3449, 0.8258, 0.3449, 0.8417, 0.7412, 0.8417, 0.7412, 0.8258, 0.3449, 0.8036, 0.3449, 0.8258, 0.7412, 0.8258, 0.7412, 0.8036, 0.3449, 0.864, 0.3449, 0.8798, 0.7412, 0.8798, 0.7412, 0.864, 0.3449, 0.8417, 0.3449, 0.864, 0.7412, 0.864, 0.7412, 0.8417, 0.3449, 0.8258, 0.3449, 0.8417, 0.7412, 0.8417, 0.7412, 0.8258, 0.3449, 0.8036, 0.3449, 0.8258, 0.7412, 0.8258, 0.7412, 0.8036, 0.3449, 0.864, 0.3449, 0.8798, 0.7412, 0.8798, 0.7412, 0.864, 0.3449, 0.8417, 0.3449, 0.864, 0.7412, 0.864, 0.7412, 0.8417, 0.3449, 0.8258, 0.3449, 0.8417, 0.7412, 0.8417, 0.7412, 0.8258, 0.3449, 0.8036, 0.3449, 0.8258, 0.7412, 0.8258, 0.7412, 0.8036, 0.3449, 0.864, 0.3449, 0.8798, 0.7412, 0.8798, 0.7412, 0.864, 0.3449, 0.8417, 0.3449, 0.864, 0.7412, 0.864, 0.7412, 0.8417, 0.3449, 0.8258, 0.3449, 0.8417, 0.7412, 0.8417, 0.7412, 0.8258, 0.3449, 0.8036, 0.3449, 0.8258, 0.7412, 0.8258, 0.7412, 0.8036, 0.3449, 0.864, 0.3449, 0.8798, 0.7412, 0.8798, 0.7412, 0.864, 0.3449, 0.8417, 0.3449, 0.864, 0.7412, 0.864, 0.7412, 0.8417, 0.3449, 0.8258, 0.3449, 0.8417, 0.7412, 0.8417, 0.7412, 0.8258, 0.3449, 0.8036, 0.3449, 0.8258, 0.7412, 0.8258, 0.7412, 0.8036, 0.9485, 0.01225, 0.9485, 0.8806, 0.9284, 0.8824, 0.9284, 0.014, 0.9284, 0.014, 0.9284, 0.8824, 0.9082, 0.8841, 0.9082, 0.01575, 0.9888, 0.01575, 0.9888, 0.8841, 0.9686, 0.8824, 0.9686, 0.01399, 0.9686, 0.01399, 0.9686, 0.8824, 0.9485, 0.8806, 0.9485, 0.01225, 0.9485, 0.01225, 0.9284, 0.014, 0.9284, 0.8824, 0.9485, 0.8806, 0.9284, 0.014, 0.9082, 0.01575, 0.9082, 0.8841, 0.9284, 0.8824, 0.9888, 0.01575, 0.9686, 0.01399, 0.9686, 0.8824, 0.9888, 0.8841, 0.9686, 0.01399, 0.9485, 0.01225, 0.9485, 0.8806, 0.9686, 0.8824, 0.9485, 0.01225, 0.9284, 0.014, 0.9284, 0.8824, 0.9485, 0.8806, 0.9284, 0.014, 0.9082, 0.01575, 0.9082, 0.8841, 0.9284, 0.8824, 0.9888, 0.01575, 0.9686, 0.01399, 0.9686, 0.8824, 0.9888, 0.8841, 0.9686, 0.01399, 0.9485, 0.01225, 0.9485, 0.8806, 0.9686, 0.8824, 0.9485, 0.01225, 0.9485, 0.8806, 0.9284, 0.8824, 0.9284, 0.014, 0.9284, 0.014, 0.9284, 0.8824, 0.9082, 0.8841, 0.9082, 0.01575, 0.9888, 0.01575, 0.9888, 0.8841, 0.9686, 0.8824, 0.9686, 0.01399, 0.9686, 0.01399, 0.9686, 0.8824, 0.9485, 0.8806, 0.9485, 0.01225, 0.4915, 0.7362, 0.4915, 0.7498, 0.3234, 0.7498, 0.3234, 0.7362, 0.3234, 0.7362, 0.3234, 0.7227, 0.4915, 0.7227, 0.4915, 0.7362, 0.4915, 0.7498, 0.4915, 0.7633, 0.3234, 0.7633, 0.3234, 0.7498, 0.4915, 0.7633, 0.4915, 0.7769, 0.3234, 0.7769, 0.3234, 0.7633, 0.2323, 0.8881, 0.2322, 0.01895, 0.2474, 0.01885, 0.2474, 0.888, 0.2474, 0.888, 0.2474, 0.01885, 0.2624, 0.02441, 0.2625, 0.8881, 0.2625, 0.8881, 0.2624, 0.02441, 0.2775, 0.02431, 0.2776, 0.888, 0.2776, 0.888, 0.2775, 0.02431, 0.2927, 0.01385, 0.2927, 0.8879, 0.3494, 0.5959, 0.3491, 0.5684, 0.428, 0.5674, 0.4283, 0.5949, 0.3502, 0.624, 0.3502, 0.6505, 0.3227, 0.6505, 0.3227, 0.624, 0.3227, 0.5411, 0.3236, 0.5136, 0.4432, 0.5175, 0.4423, 0.545, 0.3238, 0.6238, 0.3494, 0.5959, 0.4283, 0.5949, 0.4432, 0.6169, 0.3491, 0.5684, 0.3227, 0.5411, 0.4423, 0.545, 0.428, 0.5674, 0.2323, 0.8881, 0.2474, 0.888, 0.2474, 0.01885, 0.2322, 0.01895, 0.2474, 0.888, 0.2625, 0.8881, 0.2624, 0.02441, 0.2474, 0.01885, 0.2625, 0.8881, 0.2776, 0.888, 0.2775, 0.02431, 0.2624, 0.02441, 0.2776, 0.888, 0.2927, 0.8879, 0.2927, 0.01385, 0.2775, 0.02431, 0.3494, 0.5959, 0.4283, 0.5949, 0.428, 0.5674, 0.3491, 0.5684, 0.3502, 0.624, 0.3227, 0.624, 0.3227, 0.6505, 0.3502, 0.6505, 0.3227, 0.5411, 0.4423, 0.545, 0.4432, 0.5175, 0.3236, 0.5136, 0.3238, 0.6238, 0.4432, 0.6169, 0.4283, 0.5949, 0.3494, 0.5959, 0.3491, 0.5684, 0.428, 0.5674, 0.4423, 0.545, 0.3227, 0.5411, 0.4915, 0.7362, 0.4915, 0.7498, 0.3234, 0.7498, 0.3234, 0.7362, 0.3234, 0.7362, 0.3234, 0.7227, 0.4915, 0.7227, 0.4915, 0.7362, 0.4915, 0.7498, 0.4915, 0.7633, 0.3234, 0.7633, 0.3234, 0.7498, 0.4915, 0.7633, 0.4915, 0.7769, 0.3234, 0.7769, 0.3234, 0.7633, 0.4915, 0.7362, 0.4915, 0.7498, 0.3234, 0.7498, 0.3234, 0.7362, 0.3234, 0.7362, 0.3234, 0.7227, 0.4915, 0.7227, 0.4915, 0.7362, 0.4915, 0.7498, 0.4915, 0.7633, 0.3234, 0.7633, 0.3234, 0.7498, 0.4915, 0.7633, 0.4915, 0.7769, 0.3234, 0.7769, 0.3234, 0.7633, 0.4915, 0.7362, 0.4915, 0.7498, 0.3234, 0.7498, 0.3234, 0.7362, 0.3234, 0.7362, 0.3234, 0.7227, 0.4915, 0.7227, 0.4915, 0.7362, 0.4915, 0.7498, 0.4915, 0.7633, 0.3234, 0.7633, 0.3234, 0.7498, 0.4915, 0.7633, 0.4915, 0.7769, 0.3234, 0.7769, 0.3234, 0.7633, 0.4915, 0.7362, 0.4915, 0.7498, 0.3234, 0.7498, 0.3234, 0.7362, 0.3234, 0.7362, 0.3234, 0.7227, 0.4915, 0.7227, 0.4915, 0.7362, 0.4915, 0.7498, 0.4915, 0.7633, 0.3234, 0.7633, 0.3234, 0.7498, 0.4915, 0.7633, 0.4915, 0.7769, 0.3234, 0.7769, 0.3234, 0.7633, 0.4915, 0.7362, 0.4915, 0.7498, 0.3234, 0.7498, 0.3234, 0.7362, 0.3234, 0.7362, 0.3234, 0.7227, 0.4915, 0.7227, 0.4915, 0.7362, 0.4915, 0.7498, 0.4915, 0.7633, 0.3234, 0.7633, 0.3234, 0.7498, 0.4915, 0.7633, 0.4915, 0.7769, 0.3234, 0.7769, 0.3234, 0.7633, 0.4915, 0.7362, 0.4915, 0.7498, 0.3234, 0.7498, 0.3234, 0.7362, 0.3234, 0.7362, 0.3234, 0.7227, 0.4915, 0.7227, 0.4915, 0.7362, 0.4915, 0.7498, 0.4915, 0.7633, 0.3234, 0.7633, 0.3234, 0.7498, 0.4915, 0.7633, 0.4915, 0.7769, 0.3234, 0.7769, 0.3234, 0.7633, 0.4915, 0.7362, 0.4915, 0.7498, 0.3234, 0.7498, 0.3234, 0.7362, 0.3234, 0.7362, 0.3234, 0.7227, 0.4915, 0.7227, 0.4915, 0.7362, 0.4915, 0.7498, 0.4915, 0.7633, 0.3234, 0.7633, 0.3234, 0.7498, 0.4915, 0.7633, 0.4915, 0.7769, 0.3234, 0.7769, 0.3234, 0.7633, 0.4915, 0.7362, 0.4915, 0.7498, 0.3234, 0.7498, 0.3234, 0.7362, 0.3234, 0.7362, 0.3234, 0.7227, 0.4915, 0.7227, 0.4915, 0.7362, 0.4915, 0.7498, 0.4915, 0.7633, 0.3234, 0.7633, 0.3234, 0.7498, 0.4915, 0.7633, 0.4915, 0.7769, 0.3234, 0.7769, 0.3234, 0.7633, 0.4915, 0.7362, 0.4915, 0.7498, 0.3234, 0.7498, 0.3234, 0.7362, 0.3234, 0.7362, 0.3234, 0.7227, 0.4915, 0.7227, 0.4915, 0.7362, 0.4915, 0.7498, 0.4915, 0.7633, 0.3234, 0.7633, 0.3234, 0.7498, 0.4915, 0.7633, 0.4915, 0.7769, 0.3234, 0.7769, 0.3234, 0.7633, 0.4915, 0.7362, 0.4915, 0.7498, 0.3234, 0.7498, 0.3234, 0.7362, 0.3234, 0.7362, 0.3234, 0.7227, 0.4915, 0.7227, 0.4915, 0.7362, 0.4915, 0.7498, 0.4915, 0.7633, 0.3234, 0.7633, 0.3234, 0.7498, 0.4915, 0.7633, 0.4915, 0.7769, 0.3234, 0.7769, 0.3234, 0.7633, 0.4915, 0.7362, 0.4915, 0.7498, 0.3234, 0.7498, 0.3234, 0.7362, 0.3234, 0.7362, 0.3234, 0.7227, 0.4915, 0.7227, 0.4915, 0.7362, 0.4915, 0.7498, 0.4915, 0.7633, 0.3234, 0.7633, 0.3234, 0.7498, 0.4915, 0.7633, 0.4915, 0.7769, 0.3234, 0.7769, 0.3234, 0.7633, 0.4915, 0.7362, 0.4915, 0.7498, 0.3234, 0.7498, 0.3234, 0.7362, 0.3234, 0.7362, 0.3234, 0.7227, 0.4915, 0.7227, 0.4915, 0.7362, 0.4915, 0.7498, 0.4915, 0.7633, 0.3234, 0.7633, 0.3234, 0.7498, 0.4915, 0.7633, 0.4915, 0.7769, 0.3234, 0.7769, 0.3234, 0.7633, 0.4915, 0.7362, 0.4915, 0.7498, 0.3234, 0.7498, 0.3234, 0.7362, 0.3234, 0.7362, 0.3234, 0.7227, 0.4915, 0.7227, 0.4915, 0.7362, 0.4915, 0.7498, 0.4915, 0.7633, 0.3234, 0.7633, 0.3234, 0.7498, 0.4915, 0.7633, 0.4915, 0.7769, 0.3234, 0.7769, 0.3234, 0.7633, 0.4915, 0.7362, 0.4915, 0.7498, 0.3234, 0.7498, 0.3234, 0.7362, 0.3234, 0.7362, 0.3234, 0.7227, 0.4915, 0.7227, 0.4915, 0.7362, 0.4915, 0.7498, 0.4915, 0.7633, 0.3234, 0.7633, 0.3234, 0.7498, 0.4915, 0.7633, 0.4915, 0.7769, 0.3234, 0.7769, 0.3234, 0.7633, 0.4915, 0.7362, 0.4915, 0.7498, 0.3234, 0.7498, 0.3234, 0.7362, 0.3234, 0.7362, 0.3234, 0.7227, 0.4915, 0.7227, 0.4915, 0.7362, 0.4915, 0.7498, 0.4915, 0.7633, 0.3234, 0.7633, 0.3234, 0.7498, 0.4915, 0.7633, 0.4915, 0.7769, 0.3234, 0.7769, 0.3234, 0.7633, 0.4915, 0.7362, 0.4915, 0.7498, 0.3234, 0.7498, 0.3234, 0.7362, 0.3234, 0.7362, 0.3234, 0.7227, 0.4915, 0.7227, 0.4915, 0.7362, 0.4915, 0.7498, 0.4915, 0.7633, 0.3234, 0.7633, 0.3234, 0.7498, 0.4915, 0.7633, 0.4915, 0.7769, 0.3234, 0.7769, 0.3234, 0.7633, 0.4915, 0.7362, 0.4915, 0.7498, 0.3234, 0.7498, 0.3234, 0.7362, 0.3234, 0.7362, 0.3234, 0.7227, 0.4915, 0.7227, 0.4915, 0.7362, 0.4915, 0.7498, 0.4915, 0.7633, 0.3234, 0.7633, 0.3234, 0.7498, 0.4915, 0.7633, 0.4915, 0.7769, 0.3234, 0.7769, 0.3234, 0.7633, 0.4915, 0.7362, 0.4915, 0.7498, 0.3234, 0.7498, 0.3234, 0.7362, 0.3234, 0.7362, 0.3234, 0.7227, 0.4915, 0.7227, 0.4915, 0.7362, 0.4915, 0.7498, 0.4915, 0.7633, 0.3234, 0.7633, 0.3234, 0.7498, 0.4915, 0.7633, 0.4915, 0.7769, 0.3234, 0.7769, 0.3234, 0.7633, 0.3623, 0.9283, 0.3626, 0.9364, 0.3341, 0.9347, 0.3337, 0.9263, 0.7419, 0.9287, 0.7415, 0.9381, 0.7099, 0.9393, 0.7103, 0.9304, 0.3052, 0.924, 0.3056, 0.9327, 0.2771, 0.9304, 0.2767, 0.9214, 0.3337, 0.9263, 0.3341, 0.9347, 0.3056, 0.9327, 0.3052, 0.924, 0.7103, 0.9304, 0.7099, 0.9393, 0.6787, 0.9402, 0.6791, 0.9318, 0.2767, 0.9214, 0.2771, 0.9304, 0.2485, 0.9278, 0.2482, 0.9185, 0.6791, 0.9318, 0.6787, 0.9402, 0.6481, 0.9408, 0.6485, 0.9328, 0.2482, 0.9185, 0.2485, 0.9278, 0.2199, 0.925, 0.2196, 0.9153, 0.6485, 0.9328, 0.6481, 0.9408, 0.6181, 0.9412, 0.6183, 0.9336, 0.2196, 0.9153, 0.2199, 0.925, 0.1912, 0.9219, 0.1909, 0.9119, 0.6183, 0.9336, 0.6181, 0.9412, 0.5887, 0.9413, 0.5889, 0.934, 0.1909, 0.9119, 0.1912, 0.9219, 0.1622, 0.9184, 0.1621, 0.9081, 0.5889, 0.934, 0.5887, 0.9413, 0.56, 0.9413, 0.5601, 0.9343, 0.1621, 0.9081, 0.1622, 0.9184, 0.1337, 0.9149, 0.1333, 0.9044, 0.5601, 0.9343, 0.56, 0.9413, 0.5321, 0.9411, 0.5321, 0.9345, 0.9783, 0.9074, 0.9778, 0.9202, 0.9427, 0.9234, 0.943, 0.9108, 0.5321, 0.9345, 0.5321, 0.9411, 0.5044, 0.9409, 0.5043, 0.934, 0.943, 0.9108, 0.9427, 0.9234, 0.9075, 0.9268, 0.9078, 0.9147, 0.5043, 0.934, 0.5044, 0.9409, 0.4764, 0.9405, 0.4762, 0.9334, 0.9078, 0.9147, 0.9075, 0.9268, 0.8731, 0.9297, 0.8734, 0.9182, 0.4762, 0.9334, 0.4764, 0.9405, 0.4481, 0.9398, 0.4479, 0.9325, 0.8734, 0.9182, 0.8731, 0.9297, 0.8393, 0.9323, 0.8397, 0.9213, 0.4479, 0.9325, 0.4481, 0.9398, 0.4197, 0.9389, 0.4194, 0.9314, 0.8397, 0.9213, 0.8393, 0.9323, 0.8062, 0.9346, 0.8066, 0.9242, 0.4194, 0.9314, 0.4197, 0.9389, 0.3912, 0.9378, 0.3908, 0.93, 0.8066, 0.9242, 0.8062, 0.9346, 0.7736, 0.9365, 0.774, 0.9266, 0.3908, 0.93, 0.3912, 0.9378, 0.3626, 0.9364, 0.3623, 0.9283, 0.774, 0.9266, 0.7736, 0.9365, 0.7415, 0.9381, 0.7419, 0.9287, 0.3622, 0.9557, 0.3336, 0.9543, 0.334, 0.946, 0.3626, 0.9477, 0.742, 0.96, 0.7103, 0.9605, 0.7099, 0.9518, 0.7415, 0.9508, 0.3051, 0.9526, 0.2765, 0.9506, 0.277, 0.9418, 0.3055, 0.9441, 0.3336, 0.9543, 0.3051, 0.9526, 0.3055, 0.9441, 0.334, 0.946, 0.7103, 0.9605, 0.6792, 0.9608, 0.6788, 0.9525, 0.7099, 0.9518, 0.2765, 0.9506, 0.248, 0.9484, 0.2485, 0.9392, 0.277, 0.9418, 0.6792, 0.9608, 0.6485, 0.9608, 0.6481, 0.9529, 0.6788, 0.9525, 0.248, 0.9484, 0.2194, 0.9459, 0.2198, 0.9365, 0.2485, 0.9392, 0.6485, 0.9608, 0.6183, 0.9606, 0.6181, 0.9531, 0.6481, 0.9529, 0.2194, 0.9459, 0.1907, 0.9432, 0.1911, 0.9334, 0.2198, 0.9365, 0.6183, 0.9606, 0.5888, 0.9601, 0.5887, 0.9529, 0.6181, 0.9531, 0.1907, 0.9432, 0.1618, 0.9402, 0.1621, 0.9301, 0.1911, 0.9334, 0.5888, 0.9601, 0.56, 0.9595, 0.56, 0.9526, 0.5887, 0.9529, 0.1618, 0.9402, 0.133, 0.9363, 0.1336, 0.9262, 0.1621, 0.9301, 0.56, 0.9595, 0.5321, 0.9589, 0.5321, 0.9522, 0.56, 0.9526, 0.9785, 0.9465, 0.9432, 0.9501, 0.9428, 0.9377, 0.9779, 0.9341, 0.5321, 0.9589, 0.5043, 0.9589, 0.5044, 0.952, 0.5321, 0.9522, 0.9432, 0.9501, 0.908, 0.9525, 0.9076, 0.9407, 0.9428, 0.9377, 0.5043, 0.9589, 0.4762, 0.9587, 0.4763, 0.9517, 0.5044, 0.952, 0.908, 0.9525, 0.8736, 0.9546, 0.8731, 0.9433, 0.9076, 0.9407, 0.4762, 0.9587, 0.4478, 0.9583, 0.4481, 0.9511, 0.4763, 0.9517, 0.8736, 0.9546, 0.8399, 0.9564, 0.8394, 0.9457, 0.8731, 0.9433, 0.4478, 0.9583, 0.4193, 0.9577, 0.4196, 0.9503, 0.4481, 0.9511, 0.8399, 0.9564, 0.8067, 0.9579, 0.8062, 0.9477, 0.8394, 0.9457, 0.4193, 0.9577, 0.3907, 0.9568, 0.3911, 0.9492, 0.4196, 0.9503, 0.8067, 0.9579, 0.7741, 0.9591, 0.7736, 0.9494, 0.8062, 0.9477, 0.3907, 0.9568, 0.3622, 0.9557, 0.3626, 0.9477, 0.3911, 0.9492, 0.7741, 0.9591, 0.742, 0.96, 0.7415, 0.9508, 0.7736, 0.9494, 0.9427, 0.9234, 0.9778, 0.9202, 0.9779, 0.9341, 0.9428, 0.9377, 0.9078, 0.9147, 0.8734, 0.9182, 0.8733, 0.9048, 0.9077, 0.9011, 0.9075, 0.9268, 0.9427, 0.9234, 0.9428, 0.9377, 0.9076, 0.9407, 0.8734, 0.9182, 0.8397, 0.9213, 0.8396, 0.9082, 0.8733, 0.9048, 0.8731, 0.9297, 0.9075, 0.9268, 0.9076, 0.9407, 0.8731, 0.9433, 0.8397, 0.9213, 0.8066, 0.9242, 0.8065, 0.9112, 0.8396, 0.9082, 0.8393, 0.9323, 0.8731, 0.9297, 0.8731, 0.9433, 0.8394, 0.9457, 0.8066, 0.9242, 0.774, 0.9266, 0.7739, 0.9139, 0.8065, 0.9112, 0.8062, 0.9346, 0.8393, 0.9323, 0.8394, 0.9457, 0.8062, 0.9477, 0.774, 0.9266, 0.7419, 0.9287, 0.7418, 0.9162, 0.7739, 0.9139, 0.7736, 0.9365, 0.8062, 0.9346, 0.8062, 0.9477, 0.7736, 0.9494, 0.7419, 0.9287, 0.7103, 0.9304, 0.7102, 0.9181, 0.7418, 0.9162, 0.7415, 0.9381, 0.7736, 0.9365, 0.7736, 0.9494, 0.7415, 0.9508, 0.7103, 0.9304, 0.6791, 0.9318, 0.6791, 0.9196, 0.7102, 0.9181, 0.7099, 0.9393, 0.7415, 0.9381, 0.7415, 0.9508, 0.7099, 0.9518, 0.6791, 0.9318, 0.6485, 0.9328, 0.6484, 0.9209, 0.6791, 0.9196, 0.6787, 0.9402, 0.7099, 0.9393, 0.7099, 0.9518, 0.6788, 0.9525, 0.6485, 0.9328, 0.6183, 0.9336, 0.6183, 0.9218, 0.6484, 0.9209, 0.6481, 0.9408, 0.6787, 0.9402, 0.6788, 0.9525, 0.6481, 0.9529, 0.6183, 0.9336, 0.5889, 0.934, 0.5888, 0.9226, 0.6183, 0.9218, 0.6181, 0.9412, 0.6481, 0.9408, 0.6481, 0.9529, 0.6181, 0.9531, 0.5889, 0.934, 0.5601, 0.9343, 0.5601, 0.9231, 0.5888, 0.9226, 0.5887, 0.9413, 0.6181, 0.9412, 0.6181, 0.9531, 0.5887, 0.9529, 0.5601, 0.9343, 0.5321, 0.9345, 0.5321, 0.9235, 0.5601, 0.9231, 0.56, 0.9413, 0.5887, 0.9413, 0.5887, 0.9529, 0.56, 0.9526, 0.5321, 0.9345, 0.5043, 0.934, 0.5043, 0.923, 0.5321, 0.9235, 0.5321, 0.9411, 0.56, 0.9413, 0.56, 0.9526, 0.5321, 0.9522, 0.5043, 0.934, 0.4762, 0.9334, 0.4762, 0.9223, 0.5043, 0.923, 0.5044, 0.9409, 0.5321, 0.9411, 0.5321, 0.9522, 0.5044, 0.952, 0.4762, 0.9334, 0.4479, 0.9325, 0.4479, 0.9213, 0.4762, 0.9223, 0.4764, 0.9405, 0.5044, 0.9409, 0.5044, 0.952, 0.4763, 0.9517, 0.4479, 0.9325, 0.4194, 0.9314, 0.4194, 0.9202, 0.4479, 0.9213, 0.4481, 0.9398, 0.4764, 0.9405, 0.4763, 0.9517, 0.4481, 0.9511, 0.4194, 0.9314, 0.3908, 0.93, 0.3909, 0.9188, 0.4194, 0.9202, 0.4197, 0.9389, 0.4481, 0.9398, 0.4481, 0.9511, 0.4196, 0.9503, 0.3908, 0.93, 0.3623, 0.9283, 0.3623, 0.917, 0.3909, 0.9188, 0.3912, 0.9378, 0.4197, 0.9389, 0.4196, 0.9503, 0.3911, 0.9492, 0.3623, 0.9283, 0.3337, 0.9263, 0.3338, 0.915, 0.3623, 0.917, 0.3052, 0.924, 0.2767, 0.9214, 0.2768, 0.9101, 0.3053, 0.9127, 0.3626, 0.9364, 0.3912, 0.9378, 0.3911, 0.9492, 0.3626, 0.9477, 0.3337, 0.9263, 0.3052, 0.924, 0.3053, 0.9127, 0.3338, 0.915, 0.2767, 0.9214, 0.2482, 0.9185, 0.2483, 0.9073, 0.2768, 0.9101, 0.3341, 0.9347, 0.3626, 0.9364, 0.3626, 0.9477, 0.334, 0.946, 0.2771, 0.9304, 0.3056, 0.9327, 0.3055, 0.9441, 0.277, 0.9418, 0.2482, 0.9185, 0.2196, 0.9153, 0.2197, 0.9041, 0.2483, 0.9073, 0.3056, 0.9327, 0.3341, 0.9347, 0.334, 0.946, 0.3055, 0.9441, 0.2485, 0.9278, 0.2771, 0.9304, 0.277, 0.9418, 0.2485, 0.9392, 0.2196, 0.9153, 0.1909, 0.9119, 0.191, 0.9006, 0.2197, 0.9041, 0.2199, 0.925, 0.2485, 0.9278, 0.2485, 0.9392, 0.2198, 0.9365, 0.1909, 0.9119, 0.1621, 0.9081, 0.1622, 0.8969, 0.191, 0.9006, 0.1912, 0.9219, 0.2199, 0.925, 0.2198, 0.9365, 0.1911, 0.9334, 0.1621, 0.9081, 0.1333, 0.9044, 0.1334, 0.8933, 0.1622, 0.8969, 0.1622, 0.9184, 0.1912, 0.9219, 0.1911, 0.9334, 0.1621, 0.9301, 0.9783, 0.9074, 0.943, 0.9108, 0.9428, 0.8969, 0.9782, 0.8933, 0.1337, 0.9149, 0.1622, 0.9184, 0.1621, 0.9301, 0.1336, 0.9262, 0.943, 0.9108, 0.9078, 0.9147, 0.9077, 0.9011, 0.9428, 0.8969, 0.1363, 0.8823, 0.1394, 0.8823, 0.1394, 0.8932, 0.1363, 0.8932, 0.1362, 0.8932, 0.1331, 0.8932, 0.133, 0.8823, 0.1362, 0.8823, 0.3623, 0.9283, 0.3626, 0.9364, 0.3341, 0.9347, 0.3337, 0.9263, 0.7419, 0.9287, 0.7415, 0.9381, 0.7099, 0.9393, 0.7103, 0.9304, 0.3052, 0.924, 0.3056, 0.9327, 0.2771, 0.9304, 0.2767, 0.9214, 0.3337, 0.9263, 0.3341, 0.9347, 0.3056, 0.9327, 0.3052, 0.924, 0.7103, 0.9304, 0.7099, 0.9393, 0.6787, 0.9402, 0.6791, 0.9318, 0.2767, 0.9214, 0.2771, 0.9304, 0.2485, 0.9278, 0.2482, 0.9185, 0.6791, 0.9318, 0.6787, 0.9402, 0.6481, 0.9408, 0.6485, 0.9328, 0.2482, 0.9185, 0.2485, 0.9278, 0.2199, 0.925, 0.2196, 0.9153, 0.6485, 0.9328, 0.6481, 0.9408, 0.6181, 0.9412, 0.6183, 0.9336, 0.2196, 0.9153, 0.2199, 0.925, 0.1912, 0.9219, 0.1909, 0.9119, 0.6183, 0.9336, 0.6181, 0.9412, 0.5887, 0.9413, 0.5889, 0.934, 0.1909, 0.9119, 0.1912, 0.9219, 0.1622, 0.9184, 0.1621, 0.9081, 0.5889, 0.934, 0.5887, 0.9413, 0.56, 0.9413, 0.5601, 0.9343, 0.1621, 0.9081, 0.1622, 0.9184, 0.1337, 0.9149, 0.1333, 0.9044, 0.5601, 0.9343, 0.56, 0.9413, 0.5321, 0.9411, 0.5321, 0.9345, 0.9783, 0.9074, 0.9778, 0.9202, 0.9427, 0.9234, 0.943, 0.9108, 0.5321, 0.9345, 0.5321, 0.9411, 0.5044, 0.9409, 0.5043, 0.934, 0.943, 0.9108, 0.9427, 0.9234, 0.9075, 0.9268, 0.9078, 0.9147, 0.5043, 0.934, 0.5044, 0.9409, 0.4764, 0.9405, 0.4762, 0.9334, 0.9078, 0.9147, 0.9075, 0.9268, 0.8731, 0.9297, 0.8734, 0.9182, 0.4762, 0.9334, 0.4764, 0.9405, 0.4481, 0.9398, 0.4479, 0.9325, 0.8734, 0.9182, 0.8731, 0.9297, 0.8393, 0.9323, 0.8397, 0.9213, 0.4479, 0.9325, 0.4481, 0.9398, 0.4197, 0.9389, 0.4194, 0.9314, 0.8397, 0.9213, 0.8393, 0.9323, 0.8062, 0.9346, 0.8066, 0.9242, 0.4194, 0.9314, 0.4197, 0.9389, 0.3912, 0.9378, 0.3908, 0.93, 0.8066, 0.9242, 0.8062, 0.9346, 0.7736, 0.9365, 0.774, 0.9266, 0.3908, 0.93, 0.3912, 0.9378, 0.3626, 0.9364, 0.3623, 0.9283, 0.774, 0.9266, 0.7736, 0.9365, 0.7415, 0.9381, 0.7419, 0.9287, 0.3622, 0.9557, 0.3336, 0.9543, 0.334, 0.946, 0.3626, 0.9477, 0.742, 0.96, 0.7103, 0.9605, 0.7099, 0.9518, 0.7415, 0.9508, 0.3051, 0.9526, 0.2765, 0.9506, 0.277, 0.9418, 0.3055, 0.9441, 0.3336, 0.9543, 0.3051, 0.9526, 0.3055, 0.9441, 0.334, 0.946, 0.7103, 0.9605, 0.6792, 0.9608, 0.6788, 0.9525, 0.7099, 0.9518, 0.2765, 0.9506, 0.248, 0.9484, 0.2485, 0.9392, 0.277, 0.9418, 0.6792, 0.9608, 0.6485, 0.9608, 0.6481, 0.9529, 0.6788, 0.9525, 0.248, 0.9484, 0.2194, 0.9459, 0.2198, 0.9365, 0.2485, 0.9392, 0.6485, 0.9608, 0.6183, 0.9606, 0.6181, 0.9531, 0.6481, 0.9529, 0.2194, 0.9459, 0.1907, 0.9432, 0.1911, 0.9334, 0.2198, 0.9365, 0.6183, 0.9606, 0.5888, 0.9601, 0.5887, 0.9529, 0.6181, 0.9531, 0.1907, 0.9432, 0.1618, 0.9402, 0.1621, 0.9301, 0.1911, 0.9334, 0.5888, 0.9601, 0.56, 0.9595, 0.56, 0.9526, 0.5887, 0.9529, 0.1618, 0.9402, 0.133, 0.9363, 0.1336, 0.9262, 0.1621, 0.9301, 0.56, 0.9595, 0.5321, 0.9589, 0.5321, 0.9522, 0.56, 0.9526, 0.9785, 0.9465, 0.9432, 0.9501, 0.9428, 0.9377, 0.9779, 0.9341, 0.5321, 0.9589, 0.5043, 0.9589, 0.5044, 0.952, 0.5321, 0.9522, 0.9432, 0.9501, 0.908, 0.9525, 0.9076, 0.9407, 0.9428, 0.9377, 0.5043, 0.9589, 0.4762, 0.9587, 0.4763, 0.9517, 0.5044, 0.952, 0.908, 0.9525, 0.8736, 0.9546, 0.8731, 0.9433, 0.9076, 0.9407, 0.4762, 0.9587, 0.4478, 0.9583, 0.4481, 0.9511, 0.4763, 0.9517, 0.8736, 0.9546, 0.8399, 0.9564, 0.8394, 0.9457, 0.8731, 0.9433, 0.4478, 0.9583, 0.4193, 0.9577, 0.4196, 0.9503, 0.4481, 0.9511, 0.8399, 0.9564, 0.8067, 0.9579, 0.8062, 0.9477, 0.8394, 0.9457, 0.4193, 0.9577, 0.3907, 0.9568, 0.3911, 0.9492, 0.4196, 0.9503, 0.8067, 0.9579, 0.7741, 0.9591, 0.7736, 0.9494, 0.8062, 0.9477, 0.3907, 0.9568, 0.3622, 0.9557, 0.3626, 0.9477, 0.3911, 0.9492, 0.7741, 0.9591, 0.742, 0.96, 0.7415, 0.9508, 0.7736, 0.9494, 0.9427, 0.9234, 0.9778, 0.9202, 0.9779, 0.9341, 0.9428, 0.9377, 0.9078, 0.9147, 0.8734, 0.9182, 0.8733, 0.9048, 0.9077, 0.9011, 0.9075, 0.9268, 0.9427, 0.9234, 0.9428, 0.9377, 0.9076, 0.9407, 0.8734, 0.9182, 0.8397, 0.9213, 0.8396, 0.9082, 0.8733, 0.9048, 0.8731, 0.9297, 0.9075, 0.9268, 0.9076, 0.9407, 0.8731, 0.9433, 0.8397, 0.9213, 0.8066, 0.9242, 0.8065, 0.9112, 0.8396, 0.9082, 0.8393, 0.9323, 0.8731, 0.9297, 0.8731, 0.9433, 0.8394, 0.9457, 0.8066, 0.9242, 0.774, 0.9266, 0.7739, 0.9139, 0.8065, 0.9112, 0.8062, 0.9346, 0.8393, 0.9323, 0.8394, 0.9457, 0.8062, 0.9477, 0.774, 0.9266, 0.7419, 0.9287, 0.7418, 0.9162, 0.7739, 0.9139, 0.7736, 0.9365, 0.8062, 0.9346, 0.8062, 0.9477, 0.7736, 0.9494, 0.7419, 0.9287, 0.7103, 0.9304, 0.7102, 0.9181, 0.7418, 0.9162, 0.7415, 0.9381, 0.7736, 0.9365, 0.7736, 0.9494, 0.7415, 0.9508, 0.7103, 0.9304, 0.6791, 0.9318, 0.6791, 0.9196, 0.7102, 0.9181, 0.7099, 0.9393, 0.7415, 0.9381, 0.7415, 0.9508, 0.7099, 0.9518, 0.6791, 0.9318, 0.6485, 0.9328, 0.6484, 0.9209, 0.6791, 0.9196, 0.6787, 0.9402, 0.7099, 0.9393, 0.7099, 0.9518, 0.6788, 0.9525, 0.6485, 0.9328, 0.6183, 0.9336, 0.6183, 0.9218, 0.6484, 0.9209, 0.6481, 0.9408, 0.6787, 0.9402, 0.6788, 0.9525, 0.6481, 0.9529, 0.6183, 0.9336, 0.5889, 0.934, 0.5888, 0.9226, 0.6183, 0.9218, 0.6181, 0.9412, 0.6481, 0.9408, 0.6481, 0.9529, 0.6181, 0.9531, 0.5889, 0.934, 0.5601, 0.9343, 0.5601, 0.9231, 0.5888, 0.9226, 0.5887, 0.9413, 0.6181, 0.9412, 0.6181, 0.9531, 0.5887, 0.9529, 0.5601, 0.9343, 0.5321, 0.9345, 0.5321, 0.9235, 0.5601, 0.9231, 0.56, 0.9413, 0.5887, 0.9413, 0.5887, 0.9529, 0.56, 0.9526, 0.5321, 0.9345, 0.5043, 0.934, 0.5043, 0.923, 0.5321, 0.9235, 0.5321, 0.9411, 0.56, 0.9413, 0.56, 0.9526, 0.5321, 0.9522, 0.5043, 0.934, 0.4762, 0.9334, 0.4762, 0.9223, 0.5043, 0.923, 0.5044, 0.9409, 0.5321, 0.9411, 0.5321, 0.9522, 0.5044, 0.952, 0.4762, 0.9334, 0.4479, 0.9325, 0.4479, 0.9213, 0.4762, 0.9223, 0.4764, 0.9405, 0.5044, 0.9409, 0.5044, 0.952, 0.4763, 0.9517, 0.4479, 0.9325, 0.4194, 0.9314, 0.4194, 0.9202, 0.4479, 0.9213, 0.4481, 0.9398, 0.4764, 0.9405, 0.4763, 0.9517, 0.4481, 0.9511, 0.4194, 0.9314, 0.3908, 0.93, 0.3909, 0.9188, 0.4194, 0.9202, 0.4197, 0.9389, 0.4481, 0.9398, 0.4481, 0.9511, 0.4196, 0.9503, 0.3908, 0.93, 0.3623, 0.9283, 0.3623, 0.917, 0.3909, 0.9188, 0.3912, 0.9378, 0.4197, 0.9389, 0.4196, 0.9503, 0.3911, 0.9492, 0.3623, 0.9283, 0.3337, 0.9263, 0.3338, 0.915, 0.3623, 0.917, 0.3052, 0.924, 0.2767, 0.9214, 0.2768, 0.9101, 0.3053, 0.9127, 0.3626, 0.9364, 0.3912, 0.9378, 0.3911, 0.9492, 0.3626, 0.9477, 0.3337, 0.9263, 0.3052, 0.924, 0.3053, 0.9127, 0.3338, 0.915, 0.2767, 0.9214, 0.2482, 0.9185, 0.2483, 0.9073, 0.2768, 0.9101, 0.3341, 0.9347, 0.3626, 0.9364, 0.3626, 0.9477, 0.334, 0.946, 0.2771, 0.9304, 0.3056, 0.9327, 0.3055, 0.9441, 0.277, 0.9418, 0.2482, 0.9185, 0.2196, 0.9153, 0.2197, 0.9041, 0.2483, 0.9073, 0.3056, 0.9327, 0.3341, 0.9347, 0.334, 0.946, 0.3055, 0.9441, 0.2485, 0.9278, 0.2771, 0.9304, 0.277, 0.9418, 0.2485, 0.9392, 0.2196, 0.9153, 0.1909, 0.9119, 0.191, 0.9006, 0.2197, 0.9041, 0.2199, 0.925, 0.2485, 0.9278, 0.2485, 0.9392, 0.2198, 0.9365, 0.1909, 0.9119, 0.1621, 0.9081, 0.1622, 0.8969, 0.191, 0.9006, 0.1912, 0.9219, 0.2199, 0.925, 0.2198, 0.9365, 0.1911, 0.9334, 0.1621, 0.9081, 0.1333, 0.9044, 0.1334, 0.8933, 0.1622, 0.8969, 0.1622, 0.9184, 0.1912, 0.9219, 0.1911, 0.9334, 0.1621, 0.9301, 0.9783, 0.9074, 0.943, 0.9108, 0.9428, 0.8969, 0.9782, 0.8933, 0.1337, 0.9149, 0.1622, 0.9184, 0.1621, 0.9301, 0.1336, 0.9262, 0.943, 0.9108, 0.9078, 0.9147, 0.9077, 0.9011, 0.9428, 0.8969, 0.1363, 0.8823, 0.1394, 0.8823, 0.1394, 0.8932, 0.1363, 0.8932, 0.1362, 0.8932, 0.1331, 0.8932, 0.133, 0.8823, 0.1362, 0.8823, 0.3623, 0.9283, 0.3626, 0.9364, 0.3341, 0.9347, 0.3337, 0.9263, 0.7419, 0.9287, 0.7415, 0.9381, 0.7099, 0.9393, 0.7103, 0.9304, 0.3052, 0.924, 0.3056, 0.9327, 0.2771, 0.9304, 0.2767, 0.9214, 0.3337, 0.9263, 0.3341, 0.9347, 0.3056, 0.9327, 0.3052, 0.924, 0.7103, 0.9304, 0.7099, 0.9393, 0.6787, 0.9402, 0.6791, 0.9318, 0.2767, 0.9214, 0.2771, 0.9304, 0.2485, 0.9278, 0.2482, 0.9185, 0.6791, 0.9318, 0.6787, 0.9402, 0.6481, 0.9408, 0.6485, 0.9328, 0.2482, 0.9185, 0.2485, 0.9278, 0.2199, 0.925, 0.2196, 0.9153, 0.6485, 0.9328, 0.6481, 0.9408, 0.6181, 0.9412, 0.6183, 0.9336, 0.2196, 0.9153, 0.2199, 0.925, 0.1912, 0.9219, 0.1909, 0.9119, 0.6183, 0.9336, 0.6181, 0.9412, 0.5887, 0.9413, 0.5889, 0.934, 0.1909, 0.9119, 0.1912, 0.9219, 0.1622, 0.9184, 0.1621, 0.9081, 0.5889, 0.934, 0.5887, 0.9413, 0.56, 0.9413, 0.5601, 0.9343, 0.1621, 0.9081, 0.1622, 0.9184, 0.1337, 0.9149, 0.1333, 0.9044, 0.5601, 0.9343, 0.56, 0.9413, 0.5321, 0.9411, 0.5321, 0.9345, 0.9783, 0.9074, 0.9778, 0.9202, 0.9427, 0.9234, 0.943, 0.9108, 0.5321, 0.9345, 0.5321, 0.9411, 0.5044, 0.9409, 0.5043, 0.934, 0.943, 0.9108, 0.9427, 0.9234, 0.9075, 0.9268, 0.9078, 0.9147, 0.5043, 0.934, 0.5044, 0.9409, 0.4764, 0.9405, 0.4762, 0.9334, 0.9078, 0.9147, 0.9075, 0.9268, 0.8731, 0.9297, 0.8734, 0.9182, 0.4762, 0.9334, 0.4764, 0.9405, 0.4481, 0.9398, 0.4479, 0.9325, 0.8734, 0.9182, 0.8731, 0.9297, 0.8393, 0.9323, 0.8397, 0.9213, 0.4479, 0.9325, 0.4481, 0.9398, 0.4197, 0.9389, 0.4194, 0.9314, 0.8397, 0.9213, 0.8393, 0.9323, 0.8062, 0.9346, 0.8066, 0.9242, 0.4194, 0.9314, 0.4197, 0.9389, 0.3912, 0.9378, 0.3908, 0.93, 0.8066, 0.9242, 0.8062, 0.9346, 0.7736, 0.9365, 0.774, 0.9266, 0.3908, 0.93, 0.3912, 0.9378, 0.3626, 0.9364, 0.3623, 0.9283, 0.774, 0.9266, 0.7736, 0.9365, 0.7415, 0.9381, 0.7419, 0.9287, 0.3622, 0.9557, 0.3336, 0.9543, 0.334, 0.946, 0.3626, 0.9477, 0.742, 0.96, 0.7103, 0.9605, 0.7099, 0.9518, 0.7415, 0.9508, 0.3051, 0.9526, 0.2765, 0.9506, 0.277, 0.9418, 0.3055, 0.9441, 0.3336, 0.9543, 0.3051, 0.9526, 0.3055, 0.9441, 0.334, 0.946, 0.7103, 0.9605, 0.6792, 0.9608, 0.6788, 0.9525, 0.7099, 0.9518, 0.2765, 0.9506, 0.248, 0.9484, 0.2485, 0.9392, 0.277, 0.9418, 0.6792, 0.9608, 0.6485, 0.9608, 0.6481, 0.9529, 0.6788, 0.9525, 0.248, 0.9484, 0.2194, 0.9459, 0.2198, 0.9365, 0.2485, 0.9392, 0.6485, 0.9608, 0.6183, 0.9606, 0.6181, 0.9531, 0.6481, 0.9529, 0.2194, 0.9459, 0.1907, 0.9432, 0.1911, 0.9334, 0.2198, 0.9365, 0.6183, 0.9606, 0.5888, 0.9601, 0.5887, 0.9529, 0.6181, 0.9531, 0.1907, 0.9432, 0.1618, 0.9402, 0.1621, 0.9301, 0.1911, 0.9334, 0.5888, 0.9601, 0.56, 0.9595, 0.56, 0.9526, 0.5887, 0.9529, 0.1618, 0.9402, 0.133, 0.9363, 0.1336, 0.9262, 0.1621, 0.9301, 0.56, 0.9595, 0.5321, 0.9589, 0.5321, 0.9522, 0.56, 0.9526, 0.9785, 0.9465, 0.9432, 0.9501, 0.9428, 0.9377, 0.9779, 0.9341, 0.5321, 0.9589, 0.5043, 0.9589, 0.5044, 0.952, 0.5321, 0.9522, 0.9432, 0.9501, 0.908, 0.9525, 0.9076, 0.9407, 0.9428, 0.9377, 0.5043, 0.9589, 0.4762, 0.9587, 0.4763, 0.9517, 0.5044, 0.952, 0.908, 0.9525, 0.8736, 0.9546, 0.8731, 0.9433, 0.9076, 0.9407, 0.4762, 0.9587, 0.4478, 0.9583, 0.4481, 0.9511, 0.4763, 0.9517, 0.8736, 0.9546, 0.8399, 0.9564, 0.8394, 0.9457, 0.8731, 0.9433, 0.4478, 0.9583, 0.4193, 0.9577, 0.4196, 0.9503, 0.4481, 0.9511, 0.8399, 0.9564, 0.8067, 0.9579, 0.8062, 0.9477, 0.8394, 0.9457, 0.4193, 0.9577, 0.3907, 0.9568, 0.3911, 0.9492, 0.4196, 0.9503, 0.8067, 0.9579, 0.7741, 0.9591, 0.7736, 0.9494, 0.8062, 0.9477, 0.3907, 0.9568, 0.3622, 0.9557, 0.3626, 0.9477, 0.3911, 0.9492, 0.7741, 0.9591, 0.742, 0.96, 0.7415, 0.9508, 0.7736, 0.9494, 0.9427, 0.9234, 0.9778, 0.9202, 0.9779, 0.9341, 0.9428, 0.9377, 0.9078, 0.9147, 0.8734, 0.9182, 0.8733, 0.9048, 0.9077, 0.9011, 0.9075, 0.9268, 0.9427, 0.9234, 0.9428, 0.9377, 0.9076, 0.9407, 0.8734, 0.9182, 0.8397, 0.9213, 0.8396, 0.9082, 0.8733, 0.9048, 0.8731, 0.9297, 0.9075, 0.9268, 0.9076, 0.9407, 0.8731, 0.9433, 0.8397, 0.9213, 0.8066, 0.9242, 0.8065, 0.9112, 0.8396, 0.9082, 0.8393, 0.9323, 0.8731, 0.9297, 0.8731, 0.9433, 0.8394, 0.9457, 0.8066, 0.9242, 0.774, 0.9266, 0.7739, 0.9139, 0.8065, 0.9112, 0.8062, 0.9346, 0.8393, 0.9323, 0.8394, 0.9457, 0.8062, 0.9477, 0.774, 0.9266, 0.7419, 0.9287, 0.7418, 0.9162, 0.7739, 0.9139, 0.7736, 0.9365, 0.8062, 0.9346, 0.8062, 0.9477, 0.7736, 0.9494, 0.7419, 0.9287, 0.7103, 0.9304, 0.7102, 0.9181, 0.7418, 0.9162, 0.7415, 0.9381, 0.7736, 0.9365, 0.7736, 0.9494, 0.7415, 0.9508, 0.7103, 0.9304, 0.6791, 0.9318, 0.6791, 0.9196, 0.7102, 0.9181, 0.7099, 0.9393, 0.7415, 0.9381, 0.7415, 0.9508, 0.7099, 0.9518, 0.6791, 0.9318, 0.6485, 0.9328, 0.6484, 0.9209, 0.6791, 0.9196, 0.6787, 0.9402, 0.7099, 0.9393, 0.7099, 0.9518, 0.6788, 0.9525, 0.6485, 0.9328, 0.6183, 0.9336, 0.6183, 0.9218, 0.6484, 0.9209, 0.6481, 0.9408, 0.6787, 0.9402, 0.6788, 0.9525, 0.6481, 0.9529, 0.6183, 0.9336, 0.5889, 0.934, 0.5888, 0.9226, 0.6183, 0.9218, 0.6181, 0.9412, 0.6481, 0.9408, 0.6481, 0.9529, 0.6181, 0.9531, 0.5889, 0.934, 0.5601, 0.9343, 0.5601, 0.9231, 0.5888, 0.9226, 0.5887, 0.9413, 0.6181, 0.9412, 0.6181, 0.9531, 0.5887, 0.9529, 0.5601, 0.9343, 0.5321, 0.9345, 0.5321, 0.9235, 0.5601, 0.9231, 0.56, 0.9413, 0.5887, 0.9413, 0.5887, 0.9529, 0.56, 0.9526, 0.5321, 0.9345, 0.5043, 0.934, 0.5043, 0.923, 0.5321, 0.9235, 0.5321, 0.9411, 0.56, 0.9413, 0.56, 0.9526, 0.5321, 0.9522, 0.5043, 0.934, 0.4762, 0.9334, 0.4762, 0.9223, 0.5043, 0.923, 0.5044, 0.9409, 0.5321, 0.9411, 0.5321, 0.9522, 0.5044, 0.952, 0.4762, 0.9334, 0.4479, 0.9325, 0.4479, 0.9213, 0.4762, 0.9223, 0.4764, 0.9405, 0.5044, 0.9409, 0.5044, 0.952, 0.4763, 0.9517, 0.4479, 0.9325, 0.4194, 0.9314, 0.4194, 0.9202, 0.4479, 0.9213, 0.4481, 0.9398, 0.4764, 0.9405, 0.4763, 0.9517, 0.4481, 0.9511, 0.4194, 0.9314, 0.3908, 0.93, 0.3909, 0.9188, 0.4194, 0.9202, 0.4197, 0.9389, 0.4481, 0.9398, 0.4481, 0.9511, 0.4196, 0.9503, 0.3908, 0.93, 0.3623, 0.9283, 0.3623, 0.917, 0.3909, 0.9188, 0.3912, 0.9378, 0.4197, 0.9389, 0.4196, 0.9503, 0.3911, 0.9492, 0.3623, 0.9283, 0.3337, 0.9263, 0.3338, 0.915, 0.3623, 0.917, 0.3052, 0.924, 0.2767, 0.9214, 0.2768, 0.9101, 0.3053, 0.9127, 0.3626, 0.9364, 0.3912, 0.9378, 0.3911, 0.9492, 0.3626, 0.9477, 0.3337, 0.9263, 0.3052, 0.924, 0.3053, 0.9127, 0.3338, 0.915, 0.2767, 0.9214, 0.2482, 0.9185, 0.2483, 0.9073, 0.2768, 0.9101, 0.3341, 0.9347, 0.3626, 0.9364, 0.3626, 0.9477, 0.334, 0.946, 0.2771, 0.9304, 0.3056, 0.9327, 0.3055, 0.9441, 0.277, 0.9418, 0.2482, 0.9185, 0.2196, 0.9153, 0.2197, 0.9041, 0.2483, 0.9073, 0.3056, 0.9327, 0.3341, 0.9347, 0.334, 0.946, 0.3055, 0.9441, 0.2485, 0.9278, 0.2771, 0.9304, 0.277, 0.9418, 0.2485, 0.9392, 0.2196, 0.9153, 0.1909, 0.9119, 0.191, 0.9006, 0.2197, 0.9041, 0.2199, 0.925, 0.2485, 0.9278, 0.2485, 0.9392, 0.2198, 0.9365, 0.1909, 0.9119, 0.1621, 0.9081, 0.1622, 0.8969, 0.191, 0.9006, 0.1912, 0.9219, 0.2199, 0.925, 0.2198, 0.9365, 0.1911, 0.9334, 0.1621, 0.9081, 0.1333, 0.9044, 0.1334, 0.8933, 0.1622, 0.8969, 0.1622, 0.9184, 0.1912, 0.9219, 0.1911, 0.9334, 0.1621, 0.9301, 0.9783, 0.9074, 0.943, 0.9108, 0.9428, 0.8969, 0.9782, 0.8933, 0.1337, 0.9149, 0.1622, 0.9184, 0.1621, 0.9301, 0.1336, 0.9262, 0.943, 0.9108, 0.9078, 0.9147, 0.9077, 0.9011, 0.9428, 0.8969, 0.1363, 0.8823, 0.1394, 0.8823, 0.1394, 0.8932, 0.1363, 0.8932, 0.1362, 0.8932, 0.1331, 0.8932, 0.133, 0.8823, 0.1362, 0.8823, 0.5488, 0.6491, 0.3793, 0.6491, 0.3793, 0.6353, 0.5488, 0.6353, 0.5488, 0.6906, 0.3793, 0.6906, 0.3793, 0.6767, 0.5488, 0.6767, 0.5488, 0.6767, 0.3793, 0.6767, 0.3793, 0.6629, 0.5488, 0.6629, 0.5488, 0.6629, 0.3793, 0.6629, 0.3793, 0.6491, 0.5488, 0.6491, 0.3931, 0.6906, 0.3931, 0.7044, 0.3793, 0.7044, 0.3793, 0.6906, 0.5488, 0.6491, 0.3793, 0.6491, 0.3793, 0.6353, 0.5488, 0.6353, 0.5488, 0.6906, 0.3793, 0.6906, 0.3793, 0.6767, 0.5488, 0.6767, 0.5488, 0.6767, 0.3793, 0.6767, 0.3793, 0.6629, 0.5488, 0.6629, 0.5488, 0.6629, 0.3793, 0.6629, 0.3793, 0.6491, 0.5488, 0.6491, 0.3931, 0.6906, 0.3931, 0.7044, 0.3793, 0.7044, 0.3793, 0.6906, 0.5488, 0.6491, 0.3793, 0.6491, 0.3793, 0.6353, 0.5488, 0.6353, 0.5488, 0.6906, 0.3793, 0.6906, 0.3793, 0.6767, 0.5488, 0.6767, 0.5488, 0.6767, 0.3793, 0.6767, 0.3793, 0.6629, 0.5488, 0.6629, 0.5488, 0.6629, 0.3793, 0.6629, 0.3793, 0.6491, 0.5488, 0.6491, 0.3931, 0.6906, 0.3931, 0.7044, 0.3793, 0.7044, 0.3793, 0.6906, 0.5488, 0.6491, 0.3793, 0.6491, 0.3793, 0.6353, 0.5488, 0.6353, 0.5488, 0.6906, 0.3793, 0.6906, 0.3793, 0.6767, 0.5488, 0.6767, 0.5488, 0.6767, 0.3793, 0.6767, 0.3793, 0.6629, 0.5488, 0.6629, 0.5488, 0.6629, 0.3793, 0.6629, 0.3793, 0.6491, 0.5488, 0.6491, 0.3931, 0.6906, 0.3931, 0.7044, 0.3793, 0.7044, 0.3793, 0.6906, 0.5488, 0.6491, 0.3793, 0.6491, 0.3793, 0.6353, 0.5488, 0.6353, 0.5488, 0.6906, 0.3793, 0.6906, 0.3793, 0.6767, 0.5488, 0.6767, 0.5488, 0.6767, 0.3793, 0.6767, 0.3793, 0.6629, 0.5488, 0.6629, 0.5488, 0.6629, 0.3793, 0.6629, 0.3793, 0.6491, 0.5488, 0.6491, 0.3931, 0.6906, 0.3931, 0.7044, 0.3793, 0.7044, 0.3793, 0.6906, 0.5488, 0.6491, 0.3793, 0.6491, 0.3793, 0.6353, 0.5488, 0.6353, 0.5488, 0.6906, 0.3793, 0.6906, 0.3793, 0.6767, 0.5488, 0.6767, 0.5488, 0.6767, 0.3793, 0.6767, 0.3793, 0.6629, 0.5488, 0.6629, 0.5488, 0.6629, 0.3793, 0.6629, 0.3793, 0.6491, 0.5488, 0.6491, 0.3931, 0.6906, 0.3931, 0.7044, 0.3793, 0.7044, 0.3793, 0.6906, 0.5488, 0.6491, 0.3793, 0.6491, 0.3793, 0.6353, 0.5488, 0.6353, 0.5488, 0.6906, 0.3793, 0.6906, 0.3793, 0.6767, 0.5488, 0.6767, 0.5488, 0.6767, 0.3793, 0.6767, 0.3793, 0.6629, 0.5488, 0.6629, 0.5488, 0.6629, 0.3793, 0.6629, 0.3793, 0.6491, 0.5488, 0.6491, 0.3931, 0.6906, 0.3931, 0.7044, 0.3793, 0.7044, 0.3793, 0.6906, 0.5488, 0.6491, 0.3793, 0.6491, 0.3793, 0.6353, 0.5488, 0.6353, 0.5488, 0.6906, 0.3793, 0.6906, 0.3793, 0.6767, 0.5488, 0.6767, 0.5488, 0.6767, 0.3793, 0.6767, 0.3793, 0.6629, 0.5488, 0.6629, 0.5488, 0.6629, 0.3793, 0.6629, 0.3793, 0.6491, 0.5488, 0.6491, 0.3931, 0.6906, 0.3931, 0.7044, 0.3793, 0.7044, 0.3793, 0.6906, 0.5488, 0.6491, 0.3793, 0.6491, 0.3793, 0.6353, 0.5488, 0.6353, 0.5488, 0.6906, 0.3793, 0.6906, 0.3793, 0.6767, 0.5488, 0.6767, 0.5488, 0.6767, 0.3793, 0.6767, 0.3793, 0.6629, 0.5488, 0.6629, 0.5488, 0.6629, 0.3793, 0.6629, 0.3793, 0.6491, 0.5488, 0.6491, 0.3931, 0.6906, 0.3931, 0.7044, 0.3793, 0.7044, 0.3793, 0.6906, 0.5488, 0.6491, 0.3793, 0.6491, 0.3793, 0.6353, 0.5488, 0.6353, 0.5488, 0.6906, 0.3793, 0.6906, 0.3793, 0.6767, 0.5488, 0.6767, 0.5488, 0.6767, 0.3793, 0.6767, 0.3793, 0.6629, 0.5488, 0.6629, 0.5488, 0.6629, 0.3793, 0.6629, 0.3793, 0.6491, 0.5488, 0.6491, 0.3931, 0.6906, 0.3931, 0.7044, 0.3793, 0.7044, 0.3793, 0.6906, 0.5488, 0.6491, 0.3793, 0.6491, 0.3793, 0.6353, 0.5488, 0.6353, 0.5488, 0.6906, 0.3793, 0.6906, 0.3793, 0.6767, 0.5488, 0.6767, 0.5488, 0.6767, 0.3793, 0.6767, 0.3793, 0.6629, 0.5488, 0.6629, 0.5488, 0.6629, 0.3793, 0.6629, 0.3793, 0.6491, 0.5488, 0.6491, 0.3931, 0.6906, 0.3931, 0.7044, 0.3793, 0.7044, 0.3793, 0.6906, 0.5488, 0.6491, 0.3793, 0.6491, 0.3793, 0.6353, 0.5488, 0.6353, 0.5488, 0.6906, 0.3793, 0.6906, 0.3793, 0.6767, 0.5488, 0.6767, 0.5488, 0.6767, 0.3793, 0.6767, 0.3793, 0.6629, 0.5488, 0.6629, 0.5488, 0.6629, 0.3793, 0.6629, 0.3793, 0.6491, 0.5488, 0.6491, 0.3931, 0.6906, 0.3931, 0.7044, 0.3793, 0.7044, 0.3793, 0.6906, 0.09559, 0.109, 0.09559, 0.1852, 0.08142, 0.1852, 0.08142, 0.109, 0.08235, 0.04442, 0.08235, 0.8693, 0.06796, 0.8694, 0.06796, 0.0445, 0.06726, 0.109, 0.06726, 0.1852, 0.05309, 0.1852, 0.05309, 0.109, 0.03893, 0.109, 0.03893, 0.1852, 0.02477, 0.1852, 0.02477, 0.109, 0.03916, 0.04467, 0.03916, 0.8695, 0.02477, 0.8696, 0.02477, 0.04475, 0.1947, 0.109, 0.1947, 0.1852, 0.1806, 0.1852, 0.1806, 0.109, 0.1664, 0.109, 0.1664, 0.1852, 0.1522, 0.1852, 0.1522, 0.109, 0.1687, 0.04392, 0.1687, 0.8688, 0.1543, 0.8689, 0.1543, 0.044, 0.1255, 0.04417, 0.1255, 0.869, 0.1111, 0.8691, 0.1111, 0.04425, 0.1239, 0.109, 0.1239, 0.1852, 0.1098, 0.1852, 0.1098, 0.109, 0.1098, 0.109, 0.1098, 0.1852, 0.09559, 0.1852, 0.09559, 0.109, 0.08142, 0.109, 0.08142, 0.1852, 0.06726, 0.1852, 0.06726, 0.109, 0.1042, 0.1089, 0.1042, 0.04475, 0.1201, 0.04475, 0.1201, 0.1089, 0.0883, 0.1089, 0.0883, 0.04475, 0.1042, 0.04475, 0.1042, 0.1089, 0.07242, 0.1089, 0.07242, 0.04475, 0.0883, 0.04475, 0.0883, 0.1089, 0.05653, 0.1089, 0.05653, 0.04475, 0.07242, 0.04475, 0.07242, 0.1089, 0.04065, 0.1089, 0.04065, 0.04475, 0.05653, 0.04475, 0.05653, 0.1089, 0.02477, 0.1089, 0.02477, 0.04475, 0.04065, 0.04475, 0.04065, 0.1089, 0.1995, 0.1089, 0.1995, 0.04475, 0.2154, 0.04475, 0.2154, 0.1089, 0.1836, 0.1089, 0.1836, 0.04475, 0.1995, 0.04475, 0.1995, 0.1089, 0.1677, 0.1089, 0.1677, 0.04475, 0.1836, 0.04475, 0.1836, 0.1089, 0.1518, 0.1089, 0.1518, 0.04475, 0.1677, 0.04475, 0.1677, 0.1089, 0.136, 0.1089, 0.136, 0.04475, 0.1518, 0.04475, 0.1518, 0.1089, 0.04542, 0.2402, 0.04745, 0.2307, 0.05392, 0.2337, 0.05252, 0.2402, 0.04745, 0.2496, 0.04542, 0.2402, 0.05252, 0.2402, 0.05392, 0.2467, 0.05317, 0.2574, 0.04745, 0.2496, 0.05392, 0.2467, 0.05788, 0.2521, 0.06158, 0.2621, 0.05317, 0.2574, 0.05788, 0.2521, 0.06369, 0.2554, 0.07119, 0.263, 0.06158, 0.2621, 0.06369, 0.2554, 0.07033, 0.256, 0.08031, 0.2599, 0.07119, 0.263, 0.07033, 0.256, 0.07664, 0.2538, 0.08734, 0.2532, 0.08031, 0.2599, 0.07664, 0.2538, 0.08149, 0.2492, 0.08031, 0.2205, 0.08734, 0.2271, 0.08149, 0.2312, 0.07664, 0.2266, 0.07119, 0.2174, 0.08031, 0.2205, 0.07664, 0.2266, 0.07033, 0.2244, 0.06158, 0.2182, 0.07119, 0.2174, 0.07033, 0.2244, 0.06369, 0.225, 0.05317, 0.223, 0.06158, 0.2182, 0.06369, 0.225, 0.05788, 0.2283, 0.04745, 0.2307, 0.05317, 0.223, 0.05788, 0.2283, 0.05392, 0.2337, 0.1201, 0.1089, 0.1201, 0.04475, 0.136, 0.04475, 0.136, 0.1089, 0.09675, 0.04434, 0.09675, 0.8692, 0.08235, 0.8693, 0.08235, 0.04442, 0.1522, 0.109, 0.1522, 0.1852, 0.1381, 0.1852, 0.1381, 0.109, 0.1399, 0.04409, 0.1399, 0.869, 0.1255, 0.869, 0.1255, 0.04417, 0.1543, 0.044, 0.1543, 0.8689, 0.1399, 0.869, 0.1399, 0.04409, 0.1806, 0.109, 0.1806, 0.1852, 0.1664, 0.1852, 0.1664, 0.109, 0.1831, 0.04384, 0.1831, 0.8687, 0.1687, 0.8688, 0.1687, 0.04392, 0.1975, 0.04376, 0.1975, 0.8686, 0.1831, 0.8687, 0.1831, 0.04384, 0.05309, 0.109, 0.05309, 0.1852, 0.03893, 0.1852, 0.03893, 0.109, 0.05356, 0.04459, 0.05356, 0.8695, 0.03916, 0.8695, 0.03916, 0.04467, 0.06796, 0.0445, 0.06796, 0.8694, 0.05356, 0.8695, 0.05356, 0.04459, 0.1111, 0.04425, 0.1111, 0.8691, 0.09675, 0.8692, 0.09675, 0.04434, 0.1058, 0.2548, 0.1112, 0.2569, 0.1101, 0.2618, 0.1032, 0.259, 0.1225, 0.2249, 0.117, 0.2232, 0.1176, 0.2182, 0.1248, 0.2204, 0.1058, 0.2256, 0.1014, 0.2294, 0.09755, 0.2263, 0.1032, 0.2213, 0.09859, 0.2459, 0.1014, 0.251, 0.09755, 0.2541, 0.0939, 0.2475, 0.1112, 0.2569, 0.117, 0.2572, 0.1176, 0.2621, 0.1101, 0.2618, 0.117, 0.2232, 0.1112, 0.2234, 0.1101, 0.2185, 0.1176, 0.2182, 0.1014, 0.2294, 0.09859, 0.2345, 0.0939, 0.2328, 0.09755, 0.2263, 0.1014, 0.251, 0.1058, 0.2548, 0.1032, 0.259, 0.09755, 0.2541, 0.09859, 0.2345, 0.09761, 0.2402, 0.09263, 0.2402, 0.0939, 0.2328, 0.1112, 0.2234, 0.1058, 0.2256, 0.1032, 0.2213, 0.1101, 0.2185, 0.117, 0.2572, 0.1225, 0.2555, 0.1248, 0.2599, 0.1176, 0.2621, 0.09761, 0.2402, 0.09859, 0.2459, 0.0939, 0.2475, 0.09263, 0.2402, 0.1381, 0.109, 0.1381, 0.1852, 0.1239, 0.1852, 0.1239, 0.109])
me_cylinder_003.materials.append(mat_water_tank)
me_cylinder_003.use_remesh_fix_poles = True
me_cylinder_003.use_remesh_preserve_attributes = False
me_cylinder_003.use_mirror_vertex_groups = False
me_cylinder_003.update()

# ---- objects
ob_water_tank = bpy.data.objects.new('water tank', me_cylinder_003)

# ---- transforms, parenting, visibility, modifiers, constraints
ob_water_tank.location = (0.0, 0.0, 0.0)
ob_water_tank.scale = (1.113, 1.113, 1.113)
ob_water_tank.lineart.crease_threshold = 0.0
_m = ob_water_tank.modifiers.new('Auto Smooth', 'NODES')
_m.node_group = ng_auto_smooth
_gi = [s.identifier for s in ng_auto_smooth.interface.items_tree if s.item_type == 'SOCKET' and s.in_out == 'INPUT']
_m[_gi[1]] = 0.6109  # Angle

# ---- collection membership
col_collection.objects.link(ob_water_tank)

# ---- scene / render settings (as saved in the file)
scene.frame_start = 1; scene.frame_end = 250; scene.frame_set(1)
scene.render.engine = 'CYCLES'
scene.render.film_transparent = True
scene.cycles.use_denoising = False
scene.cycles.samples = 128
scene.cycles.sampling_pattern = 'TABULATED_SOBOL'
scene.cycles.use_adaptive_sampling = False
scene.cycles.use_light_tree = False
scene.cycles.film_transparent_glass = True
scene.view_settings.look = 'Medium Contrast'
scene.view_settings.view_transform = 'Standard'
bpy.context.view_layer.update()

# ---- added for rendering (the .blend has no active camera and no usable light): camera, sun
cam_auto = bpy.data.cameras.new('AutoCamera')
cam_auto.lens = 50.0
cam_auto.sensor_width = 36.0
cam_auto.clip_end = 1000.0
ob_auto_camera = bpy.data.objects.new('AutoCamera', cam_auto)
scene.collection.objects.link(ob_auto_camera)
ob_auto_camera.location = (21.4842, -25.7852, 26.4071)
ob_auto_camera.rotation_euler = (1.09748, -7.21219e-08, 0.694738)
scene.camera = ob_auto_camera
light_auto_sun = bpy.data.lights.new('AutoSun', 'SUN')
light_auto_sun.energy = 3.0
light_auto_sun.angle = 0.0523599
ob_auto_sun = bpy.data.objects.new('AutoSun', light_auto_sun)
scene.collection.objects.link(ob_auto_sun)
ob_auto_sun.rotation_euler = (0.872665, 0.174533, 0.523599)
bpy.context.view_layer.update()
